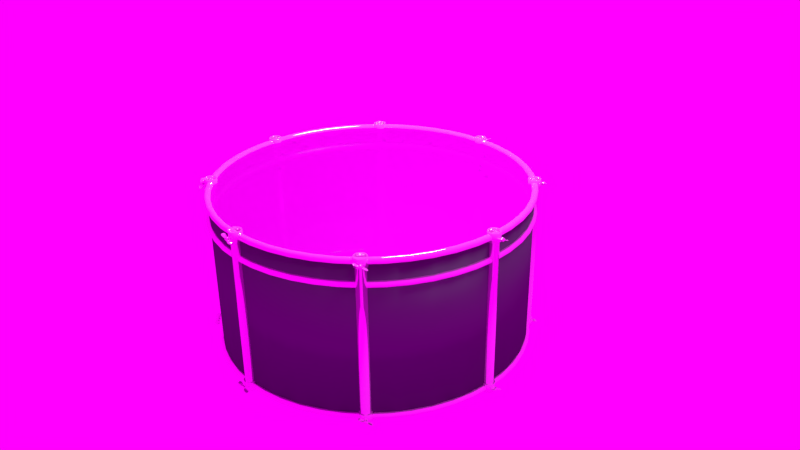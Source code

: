 # Source: drum.blend  (saved by Blender 2.61.0; exported with 4.5.12 LTS)
import bpy
from mathutils import Matrix  # noqa: F401  (used for matrix-valued properties, if any)

bpy.ops.wm.read_factory_settings(use_empty=True)
scene = bpy.context.scene
scene.name = 'Scene'

# ---- collections
col_collection_1 = bpy.data.collections.new('Collection 1'); scene.collection.children.link(col_collection_1)

# ---- images (referenced by path relative to the original .blend; pixels are not part of the script)
import os
ASSET_DIR = os.environ.get("B2B_ASSET_DIR", "")  # directory of the original .blend (textures are referenced by path, not embedded)
HERE = os.path.dirname(os.path.abspath(__file__))  # packed textures are extracted next to this script under _unpacked/

def load_image(name, relpath, width, height, colorspace="sRGB"):
    """Load a texture the original file referenced (path relative to the .blend, or extracted next to this script)."""
    p = next((c for c in (os.path.join(HERE, relpath), os.path.join(ASSET_DIR, relpath)) if relpath and os.path.exists(c)), "")
    if p:
        img = bpy.data.images.load(p, check_existing=True)
        img.name = name
    else:  # same state as the original file: an image datablock whose file is absent (Cycles renders it pink)
        img = bpy.data.images.new(name, width, height)
        img.source = "FILE"
        img.filepath = "//" + (relpath or name)
    img.colorspace_settings.name = colorspace
    return img
img_drum_png = load_image('drum.png', 'drum.png', 1024, 1024, 'sRGB')
img_ch_texture_png = load_image('ch_texture.png', 'ch_texture.png', 1024, 1024, 'sRGB')
img_environment_jpg = load_image('environment.jpg', 'environment.jpg', 1024, 1024, 'sRGB')

# ---- materials (node trees are filled in below, after node groups)
mat_material_001 = bpy.data.materials.new('Material.001')
mat_material_001.alpha_threshold = 0.0
mat_material_001.roughness = 0.5
mat_material_001.line_color = (0.0, 0.0, 0.0, 1.0)
mat_chrome = bpy.data.materials.new('chrome')
mat_chrome.alpha_threshold = 0.0
mat_chrome.roughness = 0.5
mat_chrome.line_color = (0.0, 0.0, 0.0, 1.0)
mat_drum_top = bpy.data.materials.new('drum_top')
mat_drum_top.alpha_threshold = 0.0
mat_drum_top.roughness = 0.5
mat_drum_top.line_color = (0.0, 0.0, 0.0, 1.0)
mat_drum_sleeve = bpy.data.materials.new('drum_sleeve')
mat_drum_sleeve.alpha_threshold = 0.0
mat_drum_sleeve.roughness = 0.5
mat_drum_sleeve.line_color = (0.0, 0.0, 0.0, 1.0)

# ---- material node trees
mat_material_001.use_nodes = True; mat_material_001.node_tree.nodes.clear()
_N = mat_material_001.node_tree.nodes; _L = mat_material_001.node_tree.links
n0 = _N.new('ShaderNodeOutputMaterial'); n0.name = 'Material Output'; n0.location = (300, 300)
n0.width = 120
n1 = _N.new('ShaderNodeEmission'); n1.name = 'Emission'; n1.location = (100, 300)
n1.width = 150
n1.inputs[0].default_value = (0.8, 0.8, 0.8, 1.0)
n1.inputs[1].default_value = 10.04
_L.new(n1.outputs[0], n0.inputs[0])
n0.is_active_output = True
mat_chrome.use_nodes = True; mat_chrome.node_tree.nodes.clear()
_N = mat_chrome.node_tree.nodes; _L = mat_chrome.node_tree.links
n0 = _N.new('ShaderNodeBsdfDiffuse'); n0.name = 'Diffuse BSDF'; n0.location = (90, 425)
n1 = _N.new('ShaderNodeMixShader'); n1.name = 'Mix Shader'; n1.location = (282, 386)
n1.width = 150
n1.inputs[0].default_value = 0.7
n2 = _N.new('ShaderNodeBsdfAnisotropic'); n2.name = 'Glossy BSDF'; n2.location = (111, 270)
n2.distribution = 'GGX'
n2.inputs[1].default_value = 0.0
n3 = _N.new('ShaderNodeRGB'); n3.name = 'RGB'; n3.location = (-127, 422)
n3.outputs[0].default_value = (1.0, 0.9929, 0.9717, 1.0)
n4 = _N.new('ShaderNodeOutputMaterial'); n4.name = 'Material Output'; n4.location = (470, 321)
n4.width = 120
_L.new(n2.outputs[0], n1.inputs[2])
_L.new(n0.outputs[0], n1.inputs[1])
_L.new(n3.outputs[0], n0.inputs[0])
_L.new(n3.outputs[0], n2.inputs[0])
_L.new(n1.outputs[0], n4.inputs[0])
n4.is_active_output = True
mat_drum_top.use_nodes = True; mat_drum_top.node_tree.nodes.clear()
_N = mat_drum_top.node_tree.nodes; _L = mat_drum_top.node_tree.links
n0 = _N.new('ShaderNodeBsdfTransparent'); n0.name = 'Transparent BSDF'; n0.location = (68, 169)
n0.width = 150
n1 = _N.new('ShaderNodeBsdfDiffuse'); n1.name = 'Diffuse BSDF'; n1.location = (65, 322)
n2 = _N.new('ShaderNodeTexImage'); n2.name = 'Image Texture'; n2.location = (-218, 193)
n2.width = 200
n2.image = img_drum_png
n3 = _N.new('ShaderNodeMixShader'); n3.name = 'Mix Shader'; n3.location = (280, 214)
n3.width = 150
n3.inputs[0].default_value = 0.2
n4 = _N.new('ShaderNodeMixShader'); n4.name = 'Mix Shader.001'; n4.location = (499, 182)
n4.width = 150
n4.inputs[0].default_value = 0.41
n5 = _N.new('ShaderNodeBsdfAnisotropic'); n5.name = 'Glossy BSDF'; n5.location = (277, 63)
n5.distribution = 'GGX'
n5.inputs[1].default_value = 0.4472
n6 = _N.new('ShaderNodeOutputMaterial'); n6.name = 'Material Output'; n6.location = (778, 325)
n6.width = 120
n7 = _N.new('ShaderNodeTexImage'); n7.name = 'Image Texture.001'; n7.location = (-63, 17)
n7.width = 200
n7.image = img_ch_texture_png
n8 = _N.new('ShaderNodeTexCoord'); n8.name = 'Texture Coordinate'; n8.location = (-460, 123)
n8.width = 150
_L.new(n2.outputs[0], n1.inputs[0])
_L.new(n8.outputs[2], n2.inputs[0])
_L.new(n0.outputs[0], n3.inputs[2])
_L.new(n1.outputs[0], n3.inputs[1])
_L.new(n8.outputs[2], n7.inputs[0])
_L.new(n3.outputs[0], n4.inputs[1])
_L.new(n5.outputs[0], n4.inputs[2])
_L.new(n4.outputs[0], n6.inputs[0])
_L.new(n7.outputs[0], n5.inputs[0])
n6.is_active_output = True
mat_drum_sleeve.use_nodes = True; mat_drum_sleeve.node_tree.nodes.clear()
_N = mat_drum_sleeve.node_tree.nodes; _L = mat_drum_sleeve.node_tree.links
n0 = _N.new('ShaderNodeMixShader'); n0.name = 'Mix Shader'; n0.location = (196, 245)
n0.width = 150
n0.inputs[0].default_value = 0.3
n1 = _N.new('ShaderNodeBsdfDiffuse'); n1.name = 'Diffuse BSDF'; n1.location = (-47, 277)
n2 = _N.new('ShaderNodeBsdfAnisotropic'); n2.name = 'Glossy BSDF'; n2.location = (-56, 138)
n2.distribution = 'BECKMANN'
n2.inputs[1].default_value = 0.4472
n3 = _N.new('ShaderNodeRGB'); n3.name = 'RGB'; n3.location = (-284, 247)
n3.outputs[0].default_value = (0.1175, 0.117, 0.1473, 1.0)
n4 = _N.new('ShaderNodeOutputMaterial'); n4.name = 'Material Output'; n4.location = (517, 159)
n4.width = 120
_L.new(n1.outputs[0], n0.inputs[1])
_L.new(n2.outputs[0], n0.inputs[2])
_L.new(n3.outputs[0], n1.inputs[0])
_L.new(n3.outputs[0], n2.inputs[0])
_L.new(n0.outputs[0], n4.inputs[0])
n4.is_active_output = True

# ---- world
world_world = bpy.data.worlds.new('World'); scene.world = world_world
world_world.use_nodes = True; world_world.node_tree.nodes.clear()
_N = world_world.node_tree.nodes; _L = world_world.node_tree.links
n0 = _N.new('ShaderNodeOutputWorld'); n0.name = 'World Output'; n0.location = (300, 300)
n0.width = 120
n1 = _N.new('ShaderNodeBackground'); n1.name = 'Background'; n1.location = (10, 300)
n1.width = 150
n2 = _N.new('ShaderNodeTexCoord'); n2.name = 'Texture Coordinate'; n2.location = (-390, 300)
n2.width = 150
n3 = _N.new('ShaderNodeTexEnvironment'); n3.name = 'Environment Texture'; n3.location = (-190, 300)
n3.width = 150
n3.image = img_environment_jpg
_L.new(n1.outputs[0], n0.inputs[0])
_L.new(n3.outputs[0], n1.inputs[0])
_L.new(n2.outputs[3], n3.inputs[0])
n0.is_active_output = True
world_world.color = (0.05088, 0.05088, 0.05088)
world_world.use_sun_shadow = False
world_world.sun_shadow_jitter_overblur = 0.0
world_world.cycles.sampling_method = 'MANUAL'
world_world.cycles.sample_map_resolution = 256

# ---- cameras
cam_camera = bpy.data.cameras.new('Camera')
cam_camera.clip_end = 100.0
cam_camera.lens = 35.0
cam_camera.sensor_width = 32.0
cam_camera.sensor_height = 18.0
cam_camera.ortho_scale = 7.314
cam_camera.dof.focus_distance = 0.0

# ---- lights
light_lamp = bpy.data.lights.new('Lamp', 'POINT')
light_lamp.transmission_factor = 0.0
light_lamp.cutoff_distance = 30.0
light_lamp.energy = 100.0
light_lamp.shadow_buffer_clip_start = 1.001
light_lamp.shadow_soft_size = 1.0
light_lamp.shadow_maximum_resolution = 0.006
light_lamp.use_absolute_resolution = True
light_lamp.cycles.use_multiple_importance_sampling = False

# ---- meshes
me_icosphere = bpy.data.meshes.new('Icosphere')
me_icosphere.from_pydata([(0.0, 0.0, -1.0), (0.7236, -0.5257, -0.4472), (-0.2764, -0.8506, -0.4472), (-0.8944, 0.0, -0.4472), (-0.2764, 0.8506, -0.4472), (0.7236, 0.5257, -0.4472), (0.2764, -0.8506, 0.4472), (-0.7236, -0.5257, 0.4472), (-0.7236, 0.5257, 0.4472), (0.2764, 0.8506, 0.4472), (0.8944, 0.0, 0.4472), (0.0, 0.0, 1.0), (-0.1625, -0.5, -0.8507), (0.4253, -0.309, -0.8507), (0.2629, -0.809, -0.5257), (0.4253, 0.309, -0.8507), (0.8506, 0.0, -0.5257), (-0.5257, 0.0, -0.8507), (-0.6882, -0.5, -0.5257), (-0.1625, 0.5, -0.8507), (-0.6882, 0.5, -0.5257), (0.2629, 0.809, -0.5257), (0.9511, 0.309, 0.0), (0.9511, -0.309, 0.0), (0.5878, -0.809, 0.0), (0.0, -1.0, 0.0), (-0.5878, -0.809, 0.0), (-0.9511, -0.309, 0.0), (-0.9511, 0.309, 0.0), (-0.5878, 0.809, 0.0), (0.0, 1.0, 0.0), (0.5878, 0.809, 0.0), (0.6882, -0.5, 0.5257), (-0.2629, -0.809, 0.5257), (-0.8506, 0.0, 0.5257), (-0.2629, 0.809, 0.5257), (0.6882, 0.5, 0.5257), (0.5257, 0.0, 0.8507), (0.1625, -0.5, 0.8507), (-0.4253, -0.309, 0.8507), (-0.4253, 0.309, 0.8507), (0.1625, 0.5, 0.8507)], [], [(14, 2, 12), (12, 13, 14), (1, 14, 13), (12, 0, 13), (16, 1, 13), (13, 15, 16), (5, 16, 15), (13, 0, 15), (18, 3, 17), (17, 12, 18), (2, 18, 12), (17, 0, 12), (20, 4, 19), (19, 17, 20), (3, 20, 17), (19, 0, 17), (21, 5, 15), (15, 19, 21), (4, 21, 19), (15, 0, 19), (23, 1, 16), (16, 22, 23), (10, 23, 22), (22, 16, 5), (25, 2, 14), (14, 24, 25), (6, 25, 24), (24, 14, 1), (27, 3, 18), (18, 26, 27), (7, 27, 26), (26, 18, 2), (29, 4, 20), (20, 28, 29), (8, 29, 28), (28, 20, 3), (31, 5, 21), (21, 30, 31), (9, 31, 30), (30, 21, 4), (32, 6, 24), (24, 23, 32), (10, 32, 23), (23, 24, 1), (33, 7, 26), (26, 25, 33), (6, 33, 25), (25, 26, 2), (34, 8, 28), (28, 27, 34), (7, 34, 27), (27, 28, 3), (35, 9, 30), (30, 29, 35), (8, 35, 29), (29, 30, 4), (36, 10, 22), (22, 31, 36), (9, 36, 31), (31, 22, 5), (38, 6, 32), (32, 37, 38), (11, 38, 37), (37, 32, 10), (39, 7, 33), (33, 38, 39), (11, 39, 38), (38, 33, 6), (40, 8, 34), (34, 39, 40), (11, 40, 39), (39, 34, 7), (41, 9, 35), (35, 40, 41), (11, 41, 40), (40, 35, 8), (37, 10, 36), (36, 41, 37), (11, 37, 41), (41, 36, 9)])
me_icosphere.materials.append(mat_material_001)
me_icosphere.use_remesh_preserve_volume = False
me_icosphere.use_remesh_preserve_attributes = False
me_icosphere.use_mirror_vertex_groups = False
me_icosphere.update()
me_cylinder_005 = bpy.data.meshes.new('Cylinder.005')
me_cylinder_005.from_pydata([(0.01528, -2.087, 1.005), (0.0153, -2.135, 1.005), (0.01932, -2.089, 1.001), (0.01935, -2.136, 1.001), (0.02173, -2.089, 0.9956), (0.02176, -2.136, 0.9956), (0.02221, -2.09, 0.9899), (0.02224, -2.136, 0.9899), (0.02083, -2.09, 0.9843), (0.0209, -2.137, 0.9843), (0.0174, -2.09, 0.9797), (0.01742, -2.136, 0.9797), (0.01269, -2.089, 0.9764), (0.0127, -2.136, 0.9764), (0.007142, -2.089, 0.975), (0.007145, -2.136, 0.9749), (0.001432, -2.087, 0.9755), (0.001423, -2.135, 0.9755), (-0.003756, -2.087, 0.9779), (-0.003775, -2.135, 0.9779), (-0.007796, -2.089, 0.982), (-0.007822, -2.136, 0.982), (-0.0102, -2.089, 0.9872), (-0.01023, -2.136, 0.9872), (-0.01068, -2.09, 0.9929), (-0.01071, -2.136, 0.9929), (-0.009302, -2.09, 0.9985), (-0.009374, -2.137, 0.9985), (-0.005867, -2.09, 1.003), (-0.00589, -2.136, 1.003), (-0.001158, -2.089, 1.006), (-0.001172, -2.136, 1.006), (0.004386, -2.089, 1.008), (0.004384, -2.136, 1.008), (0.0101, -2.087, 1.007), (0.01011, -2.135, 1.007), (0.01979, -2.113, 1.011), (0.02574, -2.114, 1.005), (0.02928, -2.115, 0.9976), (0.03014, -2.116, 0.9892), (0.02299, -2.116, 0.974), (0.01596, -2.115, 0.9693), (0.007793, -2.114, 0.9672), (-0.0006169, -2.113, 0.968), (-0.008258, -2.113, 0.9716), (-0.01421, -2.114, 0.9775), (-0.01775, -2.115, 0.9852), (-0.01861, -2.116, 0.9936), (-0.01147, -2.116, 1.009), (-0.004431, -2.115, 1.013), (0.003735, -2.114, 1.016), (0.01215, -2.113, 1.015), (-0.02689, -2.117, 1.002), (-0.02498, -2.142, 1.006), (-0.02325, -2.117, 1.01), (-0.02498, -2.09, 1.006), (0.03842, -2.117, 0.9808), (0.0365, -2.142, 0.9769), (0.03478, -2.117, 0.973), (0.0365, -2.09, 0.9769), (0.06893, -2.117, 0.9663), (0.06717, -2.146, 0.9625), (0.06541, -2.117, 0.9588), (0.06717, -2.086, 0.9625), (0.08868, -2.116, 0.9524), (-0.0574, -2.117, 1.017), (-0.05564, -2.146, 1.02), (-0.05388, -2.117, 1.024), (-0.05564, -2.086, 1.02), (-0.07715, -2.116, 1.03), (0.01217, -2.087, 1.005), (0.01857, -2.096, 1.01), (0.01644, -2.088, 1.002), (0.01179, -2.135, 1.004), (0.01857, -2.129, 1.01), (0.01581, -2.135, 1.001), (0.024, -2.098, 1.004), (0.01942, -2.089, 0.9977), (0.024, -2.13, 1.004), (0.01861, -2.136, 0.9974), (0.02723, -2.099, 0.9971), (0.02076, -2.09, 0.9927), (0.02723, -2.13, 0.9971), (0.01986, -2.136, 0.9926), (0.02802, -2.1, 0.9893), (0.02043, -2.09, 0.9874), (0.02802, -2.131, 0.9893), (0.01956, -2.136, 0.9877), (0.02819, -2.093, 0.9809), (0.01819, -2.09, 0.9827), (0.02819, -2.138, 0.9809), (0.01746, -2.136, 0.9832), (0.02154, -2.1, 0.9756), (0.01435, -2.09, 0.9791), (0.02154, -2.131, 0.9756), (0.01384, -2.136, 0.9798), (0.01507, -2.099, 0.9713), (0.009604, -2.089, 0.9769), (0.01507, -2.13, 0.9713), (0.009375, -2.136, 0.9777), (0.007617, -2.098, 0.9693), (0.004397, -2.088, 0.9764), (0.007617, -2.13, 0.9693), (0.004479, -2.135, 0.9773), (-6.274e-05, -2.096, 0.97), (-0.0006442, -2.087, 0.9778), (-6.273e-05, -2.129, 0.97), (-0.0002626, -2.135, 0.9786), (-0.00704, -2.096, 0.9733), (-0.004913, -2.088, 0.9808), (-0.00704, -2.129, 0.9733), (-0.004277, -2.135, 0.9815), (-0.01247, -2.098, 0.9788), (-0.007893, -2.089, 0.9851), (-0.01247, -2.13, 0.9788), (-0.00708, -2.136, 0.9855), (-0.01571, -2.099, 0.9858), (-0.009227, -2.09, 0.9902), (-0.01571, -2.13, 0.9858), (-0.008334, -2.136, 0.9902), (-0.0165, -2.1, 0.9935), (-0.008898, -2.09, 0.9954), (-0.0165, -2.131, 0.9935), (-0.008034, -2.136, 0.9952), (-0.01666, -2.093, 1.002), (-0.006663, -2.09, 1.0), (-0.01666, -2.138, 1.002), (-0.005931, -2.136, 0.9997), (-0.01002, -2.1, 1.007), (-0.002819, -2.09, 1.004), (-0.01002, -2.131, 1.007), (-0.002308, -2.136, 1.003), (-0.003545, -2.099, 1.012), (0.001925, -2.089, 1.006), (-0.003545, -2.13, 1.012), (0.002153, -2.136, 1.005), (0.003911, -2.098, 1.014), (0.007131, -2.088, 1.006), (0.003911, -2.13, 1.014), (0.00705, -2.135, 1.006), (0.01159, -2.096, 1.013), (0.01159, -2.129, 1.013), (0.02298, -2.113, 1.009), (0.0161, -2.112, 1.013), (0.02778, -2.114, 1.002), (0.02993, -2.115, 0.9934), (0.03198, -2.116, 0.985), (0.02745, -2.116, 0.9753), (0.0196, -2.115, 0.9715), (0.01195, -2.114, 0.968), (0.00356, -2.113, 0.9673), (-0.004568, -2.112, 0.9695), (-0.01145, -2.113, 0.9743), (-0.01626, -2.114, 0.9813), (-0.01841, -2.115, 0.9894), (-0.02045, -2.116, 0.9979), (-0.01592, -2.116, 1.008), (-0.008074, -2.115, 1.011), (-0.0004263, -2.114, 1.015), (0.007968, -2.113, 1.016), (-0.02629, -2.135, 1.003), (-0.03885, -2.117, 1.008), (-0.02629, -2.097, 1.003), (-0.02359, -2.135, 1.009), (-0.03706, -2.145, 1.012), (-0.02359, -2.097, 1.009), (-0.03527, -2.117, 1.015), (-0.03706, -2.087, 1.012), (0.03782, -2.135, 0.9798), (0.05038, -2.117, 0.9751), (0.03782, -2.097, 0.9798), (0.03512, -2.135, 0.9741), (0.04859, -2.145, 0.9713), (0.03512, -2.097, 0.9741), (0.0468, -2.117, 0.9675), (0.04859, -2.087, 0.9713), (0.0682, -2.138, 0.9654), (0.08442, -2.116, 0.9577), (0.0682, -2.094, 0.9654), (0.06558, -2.138, 0.9599), (0.08313, -2.138, 0.955), (0.06558, -2.094, 0.9599), (0.08185, -2.116, 0.9523), (0.08313, -2.094, 0.955), (-0.05667, -2.138, 1.017), (-0.07289, -2.116, 1.025), (-0.05667, -2.094, 1.017), (-0.05406, -2.138, 1.023), (-0.07161, -2.138, 1.028), (-0.05406, -2.094, 1.023), (-0.07032, -2.116, 1.031), (-0.07161, -2.094, 1.028), (0.01503, -2.096, 1.011), (0.0212, -2.097, 1.007), (0.02551, -2.098, 1.001), (0.02744, -2.099, 0.9932), (0.02933, -2.097, 0.9847), (0.02596, -2.097, 0.9775), (0.01817, -2.099, 0.9736), (0.01132, -2.098, 0.9704), (0.003788, -2.097, 0.9698), (-0.003501, -2.096, 0.9717), (-0.009673, -2.097, 0.9761), (-0.01398, -2.098, 0.9823), (-0.01591, -2.099, 0.9896), (-0.0178, -2.097, 0.9981), (-0.01443, -2.097, 1.005), (-0.006645, -2.099, 1.009), (0.0002127, -2.098, 1.012), (0.00774, -2.097, 1.013), (0.01503, -2.129, 1.011), (0.0212, -2.129, 1.007), (0.02551, -2.13, 1.001), (0.02744, -2.131, 0.9932), (0.02933, -2.134, 0.9847), (0.02596, -2.134, 0.9775), (0.01817, -2.131, 0.9736), (0.01132, -2.13, 0.9704), (0.003788, -2.129, 0.9698), (-0.003501, -2.129, 0.9717), (-0.009673, -2.129, 0.9761), (-0.01398, -2.13, 0.9823), (-0.01591, -2.131, 0.9896), (-0.0178, -2.134, 0.9981), (-0.01443, -2.134, 1.005), (-0.006645, -2.131, 1.009), (0.0002127, -2.13, 1.012), (0.00774, -2.129, 1.013), (0.005764, -2.136, 0.9914), (-0.03839, -2.095, 1.009), (-0.03839, -2.138, 1.009), (-0.03573, -2.138, 1.014), (-0.03573, -2.095, 1.014), (0.04992, -2.095, 0.9741), (0.04992, -2.138, 0.9741), (0.04726, -2.138, 0.9684), (0.04726, -2.095, 0.9684), (0.08065, -2.099, 0.9588), (0.08065, -2.133, 0.9588), (0.07865, -2.133, 0.9545), (0.07865, -2.099, 0.9545), (-0.06912, -2.099, 1.024), (-0.06912, -2.133, 1.024), (-0.06712, -2.133, 1.028), (-0.06712, -2.099, 1.028), (0.009971, -2.048, 1.007), (0.007006, -2.047, 1.005), (0.01159, -2.047, 1.004), (0.004426, -2.049, 1.007), (0.002276, -2.048, 1.005), (-0.0009565, -2.049, 1.006), (-0.002032, -2.048, 1.003), (-0.005529, -2.05, 1.003), (-0.005401, -2.049, 0.9993), (-0.008739, -2.05, 0.9983), (-0.007422, -2.049, 0.995), (-0.0102, -2.05, 0.9929), (-0.007854, -2.048, 0.9903), (-0.009735, -2.049, 0.9873), (-0.006642, -2.048, 0.9857), (-0.007401, -2.049, 0.9823), (-0.003935, -2.047, 0.9818), (-0.003479, -2.048, 0.9783), (-5.711e-05, -2.047, 0.9791), (0.001558, -2.048, 0.976), (0.004523, -2.047, 0.9778), (0.007102, -2.049, 0.9754), (0.009252, -2.048, 0.9782), (0.01248, -2.049, 0.9769), (0.01356, -2.048, 0.9802), (0.01706, -2.05, 0.98), (0.01693, -2.049, 0.9835), (0.02027, -2.05, 0.9846), (0.01895, -2.049, 0.9878), (0.02173, -2.05, 0.99), (0.01938, -2.048, 0.9926), (0.02126, -2.049, 0.9955), (0.01817, -2.048, 0.9972), (0.01893, -2.049, 1.001), (0.01546, -2.047, 1.001), (0.01501, -2.048, 1.005), (0.005764, -2.044, 0.9914), (0.005764, -2.044, -0.9955), (0.01501, -2.048, -0.9825), (0.01546, -2.047, -0.9859), (0.01893, -2.049, -0.9864), (0.01817, -2.048, -0.9898), (0.02126, -2.049, -0.9915), (0.01938, -2.048, -0.9944), (0.02173, -2.05, -0.997), (0.01895, -2.049, -0.9991), (0.02027, -2.05, -1.002), (0.01693, -2.049, -1.003), (0.01706, -2.05, -1.007), (0.01356, -2.048, -1.007), (0.01248, -2.049, -1.01), (0.009252, -2.048, -1.009), (0.007102, -2.049, -1.012), (0.004523, -2.047, -1.009), (0.001558, -2.048, -1.011), (-5.711e-05, -2.047, -1.008), (-0.003479, -2.048, -1.009), (-0.003935, -2.047, -1.005), (-0.007401, -2.049, -1.005), (-0.006642, -2.048, -1.001), (-0.009735, -2.049, -0.9996), (-0.007854, -2.048, -0.9967), (-0.0102, -2.05, -0.9941), (-0.007422, -2.049, -0.992), (-0.008739, -2.05, -0.9887), (-0.005401, -2.049, -0.9877), (-0.005529, -2.05, -0.9842), (-0.002032, -2.048, -0.9843), (-0.0009565, -2.049, -0.981), (0.002276, -2.048, -0.9823), (0.004426, -2.049, -0.9796), (0.01159, -2.047, -0.9832), (0.007006, -2.047, -0.9819), (0.009971, -2.048, -0.9801), (-0.06712, -2.099, -0.9586), (-0.06712, -2.133, -0.9586), (-0.06912, -2.133, -0.9629), (-0.06912, -2.099, -0.9629), (0.07865, -2.099, -1.032), (0.07865, -2.133, -1.032), (0.08065, -2.133, -1.028), (0.08065, -2.099, -1.028), (0.04726, -2.095, -1.019), (0.04726, -2.138, -1.019), (0.04992, -2.138, -1.013), (0.04992, -2.095, -1.013), (-0.03573, -2.095, -0.9726), (-0.03573, -2.138, -0.9726), (-0.03839, -2.138, -0.9782), (-0.03839, -2.095, -0.9782), (0.005764, -2.136, -0.9955), (0.00774, -2.129, -0.9739), (0.0002127, -2.13, -0.9745), (-0.006645, -2.131, -0.9777), (-0.01443, -2.134, -0.9817), (-0.0178, -2.134, -0.9888), (-0.01591, -2.131, -0.9974), (-0.01398, -2.13, -1.005), (-0.009673, -2.129, -1.011), (-0.003501, -2.129, -1.015), (0.003788, -2.129, -1.017), (0.01132, -2.13, -1.017), (0.01817, -2.131, -1.013), (0.02596, -2.134, -1.009), (0.02933, -2.134, -1.002), (0.02744, -2.131, -0.9937), (0.02551, -2.13, -0.9864), (0.0212, -2.129, -0.9802), (0.01503, -2.129, -0.9759), (0.00774, -2.097, -0.9739), (0.0002127, -2.098, -0.9745), (-0.006645, -2.099, -0.9777), (-0.01443, -2.097, -0.9817), (-0.0178, -2.097, -0.9888), (-0.01591, -2.099, -0.9974), (-0.01398, -2.098, -1.005), (-0.009673, -2.097, -1.011), (-0.003501, -2.096, -1.015), (0.003788, -2.097, -1.017), (0.01132, -2.098, -1.017), (0.01817, -2.099, -1.013), (0.02596, -2.097, -1.009), (0.02933, -2.097, -1.002), (0.02744, -2.099, -0.9937), (0.02551, -2.098, -0.9864), (0.0212, -2.097, -0.9802), (0.01503, -2.096, -0.9759), (-0.07161, -2.094, -0.9591), (-0.07032, -2.116, -0.9564), (-0.05406, -2.094, -0.964), (-0.07161, -2.138, -0.9591), (-0.05406, -2.138, -0.964), (-0.05667, -2.094, -0.9695), (-0.07289, -2.116, -0.9618), (-0.05667, -2.138, -0.9695), (0.08313, -2.094, -1.032), (0.08185, -2.116, -1.035), (0.06558, -2.094, -1.027), (0.08313, -2.138, -1.032), (0.06558, -2.138, -1.027), (0.0682, -2.094, -1.022), (0.08442, -2.116, -1.029), (0.0682, -2.138, -1.022), (0.04859, -2.087, -1.016), (0.0468, -2.117, -1.02), (0.03512, -2.097, -1.013), (0.04859, -2.145, -1.016), (0.03512, -2.135, -1.013), (0.03782, -2.097, -1.007), (0.05038, -2.117, -1.012), (0.03782, -2.135, -1.007), (-0.03706, -2.087, -0.9754), (-0.03527, -2.117, -0.9716), (-0.02359, -2.097, -0.9782), (-0.03706, -2.145, -0.9754), (-0.02359, -2.135, -0.9782), (-0.02629, -2.097, -0.984), (-0.03885, -2.117, -0.9792), (-0.02629, -2.135, -0.984), (0.007968, -2.113, -0.9714), (-0.0004263, -2.114, -0.9721), (-0.008074, -2.115, -0.9756), (-0.01592, -2.116, -0.9795), (-0.02045, -2.116, -0.9891), (-0.01841, -2.115, -0.9976), (-0.01626, -2.114, -1.006), (-0.01145, -2.113, -1.013), (-0.004568, -2.112, -1.017), (0.00356, -2.113, -1.02), (0.01195, -2.114, -1.019), (0.0196, -2.115, -1.015), (0.02745, -2.116, -1.012), (0.03198, -2.116, -1.002), (0.02993, -2.115, -0.9935), (0.02778, -2.114, -0.9854), (0.0161, -2.112, -0.9736), (0.02298, -2.113, -0.9785), (0.01159, -2.129, -0.9741), (0.01159, -2.096, -0.9741), (0.00705, -2.135, -0.9815), (0.003911, -2.13, -0.9734), (0.007131, -2.088, -0.9806), (0.003911, -2.098, -0.9734), (0.002153, -2.136, -0.9819), (-0.003545, -2.13, -0.9754), (0.001925, -2.089, -0.981), (-0.003545, -2.099, -0.9754), (-0.002308, -2.136, -0.9839), (-0.01002, -2.131, -0.9797), (-0.002819, -2.09, -0.9832), (-0.01002, -2.1, -0.9797), (-0.005931, -2.136, -0.9873), (-0.01666, -2.138, -0.985), (-0.006663, -2.09, -0.9868), (-0.01666, -2.093, -0.985), (-0.008034, -2.136, -0.9918), (-0.0165, -2.131, -0.9935), (-0.008898, -2.09, -0.9915), (-0.0165, -2.1, -0.9935), (-0.008334, -2.136, -0.9967), (-0.01571, -2.13, -1.001), (-0.009227, -2.09, -0.9968), (-0.01571, -2.099, -1.001), (-0.00708, -2.136, -1.001), (-0.01247, -2.13, -1.008), (-0.007893, -2.089, -1.002), (-0.01247, -2.098, -1.008), (-0.004277, -2.135, -1.006), (-0.00704, -2.129, -1.014), (-0.004913, -2.088, -1.006), (-0.00704, -2.096, -1.014), (-0.0002626, -2.135, -1.008), (-6.273e-05, -2.129, -1.017), (-0.0006442, -2.087, -1.009), (-6.274e-05, -2.096, -1.017), (0.004479, -2.135, -1.01), (0.007617, -2.13, -1.018), (0.004397, -2.088, -1.011), (0.007617, -2.098, -1.018), (0.009375, -2.136, -1.009), (0.01507, -2.13, -1.016), (0.009604, -2.089, -1.01), (0.01507, -2.099, -1.016), (0.01384, -2.136, -1.007), (0.02154, -2.131, -1.011), (0.01435, -2.09, -1.008), (0.02154, -2.1, -1.011), (0.01746, -2.136, -1.004), (0.02819, -2.138, -1.006), (0.01819, -2.09, -1.004), (0.02819, -2.093, -1.006), (0.01956, -2.136, -0.9993), (0.02802, -2.131, -0.9976), (0.02043, -2.09, -0.9996), (0.02802, -2.1, -0.9976), (0.01986, -2.136, -0.9944), (0.02723, -2.13, -0.9899), (0.02076, -2.09, -0.9943), (0.02723, -2.099, -0.9899), (0.01861, -2.136, -0.9896), (0.024, -2.13, -0.9829), (0.01942, -2.089, -0.9892), (0.024, -2.098, -0.9829), (0.01581, -2.135, -0.9856), (0.01857, -2.129, -0.9774), (0.01179, -2.135, -0.9827), (0.01644, -2.088, -0.985), (0.01857, -2.096, -0.9774), (0.01217, -2.087, -0.9819), (-0.07715, -2.116, -0.9565), (-0.05564, -2.086, -0.9666), (-0.05388, -2.117, -0.9629), (-0.05564, -2.146, -0.9666), (-0.0574, -2.117, -0.9704), (0.08868, -2.116, -1.035), (0.06717, -2.086, -1.024), (0.06541, -2.117, -1.028), (0.06717, -2.146, -1.024), (0.06893, -2.117, -1.021), (0.0365, -2.09, -1.01), (0.03478, -2.117, -1.014), (0.0365, -2.142, -1.01), (0.03842, -2.117, -1.006), (-0.02498, -2.09, -0.9811), (-0.02325, -2.117, -0.9772), (-0.02498, -2.142, -0.9811), (-0.02689, -2.117, -0.9849), (0.01215, -2.113, -0.9721), (0.003735, -2.114, -0.9713), (-0.004431, -2.115, -0.9735), (-0.01147, -2.116, -0.9782), (-0.01861, -2.116, -0.9933), (-0.01775, -2.115, -1.002), (-0.01421, -2.114, -1.009), (-0.008258, -2.113, -1.015), (-0.0006169, -2.113, -1.019), (0.007793, -2.114, -1.02), (0.01596, -2.115, -1.018), (0.02299, -2.116, -1.013), (0.03014, -2.116, -0.9978), (0.02928, -2.115, -0.9893), (0.02574, -2.114, -0.9817), (0.01979, -2.113, -0.9757), (0.01011, -2.135, -0.9796), (0.0101, -2.087, -0.9796), (0.004384, -2.136, -0.9791), (0.004386, -2.089, -0.9791), (-0.001172, -2.136, -0.9805), (-0.001158, -2.089, -0.9806), (-0.00589, -2.136, -0.9838), (-0.005867, -2.09, -0.9838), (-0.009374, -2.137, -0.9884), (-0.009302, -2.09, -0.9885), (-0.01071, -2.136, -0.994), (-0.01068, -2.09, -0.994), (-0.01023, -2.136, -0.9998), (-0.0102, -2.089, -0.9998), (-0.007822, -2.136, -1.005), (-0.007796, -2.089, -1.005), (-0.003775, -2.135, -1.009), (-0.003756, -2.087, -1.009), (0.001423, -2.135, -1.012), (0.001432, -2.087, -1.011), (0.007145, -2.136, -1.012), (0.007142, -2.089, -1.012), (0.0127, -2.136, -1.011), (0.01269, -2.089, -1.011), (0.01742, -2.136, -1.007), (0.0174, -2.09, -1.007), (0.0209, -2.137, -1.003), (0.02083, -2.09, -1.003), (0.02224, -2.136, -0.9971), (0.02221, -2.09, -0.997), (0.02176, -2.136, -0.9913), (0.02173, -2.089, -0.9913), (0.01935, -2.136, -0.9861), (0.01932, -2.089, -0.9861), (0.0153, -2.135, -0.982), (0.01528, -2.087, -0.9821)], [], [(0, 70, 192, 71), (0, 71, 193, 72), (1, 73, 228, 75), (1, 75, 211, 74), (1, 74, 210, 73), (2, 72, 193, 76), (2, 76, 194, 77), (3, 75, 228, 79), (3, 79, 212, 78), (3, 78, 211, 75), (4, 77, 194, 80), (4, 80, 195, 81), (5, 79, 228, 83), (5, 83, 213, 82), (5, 82, 212, 79), (6, 81, 195, 84), (6, 84, 196, 85), (7, 83, 228, 87), (7, 87, 214, 86), (7, 86, 213, 83), (8, 85, 196, 88), (8, 88, 197, 89), (9, 87, 228, 91), (9, 91, 215, 90), (9, 90, 214, 87), (10, 89, 197, 92), (10, 92, 198, 93), (11, 91, 228, 95), (11, 95, 216, 94), (11, 94, 215, 91), (12, 93, 198, 96), (12, 96, 199, 97), (13, 95, 228, 99), (13, 99, 217, 98), (13, 98, 216, 95), (14, 97, 199, 100), (14, 100, 200, 101), (15, 99, 228, 103), (15, 103, 218, 102), (15, 102, 217, 99), (16, 101, 200, 104), (16, 104, 201, 105), (17, 103, 228, 107), (17, 107, 219, 106), (17, 106, 218, 103), (18, 105, 201, 108), (18, 108, 202, 109), (19, 107, 228, 111), (19, 111, 220, 110), (19, 110, 219, 107), (20, 109, 202, 112), (20, 112, 203, 113), (21, 111, 228, 115), (21, 115, 221, 114), (21, 114, 220, 111), (22, 113, 203, 116), (22, 116, 204, 117), (23, 115, 228, 119), (23, 119, 222, 118), (23, 118, 221, 115), (24, 117, 204, 120), (24, 120, 205, 121), (25, 119, 228, 123), (25, 123, 223, 122), (25, 122, 222, 119), (26, 121, 205, 124), (26, 124, 206, 125), (27, 123, 228, 127), (27, 127, 224, 126), (27, 126, 223, 123), (28, 125, 206, 128), (28, 128, 207, 129), (29, 127, 228, 131), (29, 131, 225, 130), (29, 130, 224, 127), (30, 129, 207, 132), (30, 132, 208, 133), (31, 131, 228, 135), (31, 135, 226, 134), (31, 134, 225, 131), (32, 133, 208, 136), (32, 136, 209, 137), (33, 135, 228, 139), (33, 139, 227, 138), (33, 138, 226, 135), (34, 137, 209, 140), (34, 140, 192, 70), (35, 139, 228, 73), (35, 73, 210, 141), (35, 141, 227, 139), (36, 71, 192, 143), (36, 143, 210, 74), (36, 74, 211, 142), (36, 142, 193, 71), (37, 76, 193, 142), (37, 142, 211, 78), (37, 78, 212, 144), (37, 144, 194, 76), (38, 80, 194, 144), (38, 144, 212, 82), (38, 82, 213, 145), (38, 145, 195, 80), (39, 84, 195, 145), (39, 145, 213, 86), (39, 86, 214, 146), (39, 146, 196, 84), (40, 92, 197, 147), (40, 147, 215, 94), (40, 94, 216, 148), (40, 148, 198, 92), (41, 96, 198, 148), (41, 148, 216, 98), (41, 98, 217, 149), (41, 149, 199, 96), (42, 100, 199, 149), (42, 149, 217, 102), (42, 102, 218, 150), (42, 150, 200, 100), (43, 104, 200, 150), (43, 150, 218, 106), (43, 106, 219, 151), (43, 151, 201, 104), (44, 108, 201, 151), (44, 151, 219, 110), (44, 110, 220, 152), (44, 152, 202, 108), (45, 112, 202, 152), (45, 152, 220, 114), (45, 114, 221, 153), (45, 153, 203, 112), (46, 116, 203, 153), (46, 153, 221, 118), (46, 118, 222, 154), (46, 154, 204, 116), (47, 120, 204, 154), (47, 154, 222, 122), (47, 122, 223, 155), (47, 155, 205, 120), (48, 128, 206, 156), (48, 156, 224, 130), (48, 130, 225, 157), (48, 157, 207, 128), (49, 132, 207, 157), (49, 157, 225, 134), (49, 134, 226, 158), (49, 158, 208, 132), (50, 136, 208, 158), (50, 158, 226, 138), (50, 138, 227, 159), (50, 159, 209, 136), (51, 141, 210, 143), (51, 143, 192, 140), (51, 140, 209, 159), (51, 159, 227, 141), (52, 155, 223, 160), (52, 160, 230, 161), (52, 161, 229, 162), (52, 162, 205, 155), (53, 126, 224, 163), (53, 163, 231, 164), (53, 164, 230, 160), (53, 160, 223, 126), (54, 156, 206, 165), (54, 165, 232, 166), (54, 166, 231, 163), (54, 163, 224, 156), (55, 124, 205, 162), (55, 162, 229, 167), (55, 167, 232, 165), (55, 165, 206, 124), (56, 146, 214, 168), (56, 168, 234, 169), (56, 169, 233, 170), (56, 170, 196, 146), (57, 90, 215, 171), (57, 171, 235, 172), (57, 172, 234, 168), (57, 168, 214, 90), (58, 147, 197, 173), (58, 173, 236, 174), (58, 174, 235, 171), (58, 171, 215, 147), (59, 88, 196, 170), (59, 170, 233, 175), (59, 175, 236, 173), (59, 173, 197, 88), (60, 169, 234, 176), (60, 176, 238, 177), (60, 177, 237, 178), (60, 178, 233, 169), (61, 172, 235, 179), (61, 179, 239, 180), (61, 180, 238, 176), (61, 176, 234, 172), (62, 174, 236, 181), (62, 181, 240, 182), (62, 182, 239, 179), (62, 179, 235, 174), (63, 175, 233, 178), (63, 178, 237, 183), (63, 183, 240, 181), (63, 181, 236, 175), (64, 183, 237, 177), (64, 177, 238, 180), (64, 180, 239, 182), (64, 182, 240, 183), (65, 161, 230, 184), (65, 184, 242, 185), (65, 185, 241, 186), (65, 186, 229, 161), (66, 164, 231, 187), (66, 187, 243, 188), (66, 188, 242, 184), (66, 184, 230, 164), (67, 166, 232, 189), (67, 189, 244, 190), (67, 190, 243, 187), (67, 187, 231, 166), (68, 167, 229, 186), (68, 186, 241, 191), (68, 191, 244, 189), (68, 189, 232, 167), (69, 191, 241, 185), (69, 185, 242, 188), (69, 188, 243, 190), (69, 190, 244, 191), (137, 34, 245, 246), (34, 70, 247, 245), (32, 137, 246, 248), (133, 32, 248, 249), (30, 133, 249, 250), (129, 30, 250, 251), (28, 129, 251, 252), (125, 28, 252, 253), (26, 125, 253, 254), (121, 26, 254, 255), (24, 121, 255, 256), (117, 24, 256, 257), (22, 117, 257, 258), (113, 22, 258, 259), (20, 113, 259, 260), (109, 20, 260, 261), (18, 109, 261, 262), (105, 18, 262, 263), (16, 105, 263, 264), (101, 16, 264, 265), (14, 101, 265, 266), (97, 14, 266, 267), (12, 97, 267, 268), (93, 12, 268, 269), (10, 93, 269, 270), (89, 10, 270, 271), (8, 89, 271, 272), (85, 8, 272, 273), (6, 85, 273, 274), (81, 6, 274, 275), (4, 81, 275, 276), (77, 4, 276, 277), (2, 77, 277, 278), (72, 2, 278, 279), (0, 72, 279, 280), (70, 0, 280, 247), (245, 247, 281, 246), (248, 246, 281, 249), (250, 249, 281, 251), (252, 251, 281, 253), (254, 253, 281, 255), (256, 255, 281, 257), (258, 257, 281, 259), (260, 259, 281, 261), (262, 261, 281, 263), (264, 263, 281, 265), (266, 265, 281, 267), (268, 267, 281, 269), (270, 269, 281, 271), (272, 271, 281, 273), (274, 273, 281, 275), (276, 275, 281, 277), (278, 277, 281, 279), (280, 279, 281, 247), (283, 284, 282, 316), (285, 286, 282, 284), (287, 288, 282, 286), (289, 290, 282, 288), (291, 292, 282, 290), (293, 294, 282, 292), (295, 296, 282, 294), (297, 298, 282, 296), (299, 300, 282, 298), (301, 302, 282, 300), (303, 304, 282, 302), (305, 306, 282, 304), (307, 308, 282, 306), (309, 310, 282, 308), (311, 312, 282, 310), (313, 314, 282, 312), (315, 317, 282, 314), (318, 316, 282, 317), (493, 563, 283, 316), (563, 491, 284, 283), (491, 561, 285, 284), (561, 486, 286, 285), (486, 559, 287, 286), (559, 482, 288, 287), (482, 557, 289, 288), (557, 478, 290, 289), (478, 555, 291, 290), (555, 474, 292, 291), (474, 553, 293, 292), (553, 470, 294, 293), (470, 551, 295, 294), (551, 466, 296, 295), (466, 549, 297, 296), (549, 462, 298, 297), (462, 547, 299, 298), (547, 458, 300, 299), (458, 545, 301, 300), (545, 454, 302, 301), (454, 543, 303, 302), (543, 450, 304, 303), (450, 541, 305, 304), (541, 446, 306, 305), (446, 539, 307, 306), (539, 442, 308, 307), (442, 537, 309, 308), (537, 438, 310, 309), (438, 535, 311, 310), (535, 434, 312, 311), (434, 533, 313, 312), (533, 430, 314, 313), (430, 531, 315, 314), (531, 426, 317, 315), (529, 493, 316, 318), (426, 529, 318, 317), (494, 373, 319, 372), (494, 375, 320, 373), (494, 378, 321, 375), (494, 372, 322, 378), (495, 374, 331, 396), (495, 372, 319, 374), (495, 377, 322, 372), (495, 396, 334, 377), (496, 376, 332, 397), (496, 373, 320, 376), (496, 374, 319, 373), (496, 397, 331, 374), (497, 379, 333, 399), (497, 375, 321, 379), (497, 376, 320, 375), (497, 399, 332, 376), (498, 377, 334, 402), (498, 378, 322, 377), (498, 379, 321, 378), (498, 402, 333, 379), (499, 381, 323, 380), (499, 383, 324, 381), (499, 386, 325, 383), (499, 380, 326, 386), (500, 382, 327, 388), (500, 380, 323, 382), (500, 385, 326, 380), (500, 388, 330, 385), (501, 384, 328, 389), (501, 381, 324, 384), (501, 382, 323, 381), (501, 389, 327, 382), (502, 387, 329, 391), (502, 383, 325, 387), (502, 384, 324, 383), (502, 391, 328, 384), (503, 385, 330, 394), (503, 386, 326, 385), (503, 387, 325, 386), (503, 394, 329, 387), (504, 390, 366, 475), (504, 388, 327, 390), (504, 393, 330, 388), (504, 475, 367, 393), (505, 392, 348, 416), (505, 389, 328, 392), (505, 390, 327, 389), (505, 416, 366, 390), (506, 395, 349, 473), (506, 391, 329, 395), (506, 392, 328, 391), (506, 473, 348, 392), (507, 393, 367, 417), (507, 394, 330, 393), (507, 395, 329, 394), (507, 417, 349, 395), (508, 398, 357, 439), (508, 396, 331, 398), (508, 401, 334, 396), (508, 439, 358, 401), (509, 400, 339, 407), (509, 397, 332, 400), (509, 398, 331, 397), (509, 407, 357, 398), (510, 403, 340, 437), (510, 399, 333, 403), (510, 400, 332, 399), (510, 437, 339, 400), (511, 401, 358, 408), (511, 402, 334, 401), (511, 403, 333, 402), (511, 408, 340, 403), (512, 404, 336, 422), (512, 423, 354, 404), (512, 420, 371, 423), (512, 422, 353, 420), (513, 404, 354, 427), (513, 425, 336, 404), (513, 405, 337, 425), (513, 427, 355, 405), (514, 405, 355, 431), (514, 429, 337, 405), (514, 406, 338, 429), (514, 431, 356, 406), (515, 406, 356, 435), (515, 433, 338, 406), (515, 407, 339, 433), (515, 435, 357, 407), (516, 408, 358, 443), (516, 441, 340, 408), (516, 409, 341, 441), (516, 443, 359, 409), (517, 409, 359, 447), (517, 445, 341, 409), (517, 410, 342, 445), (517, 447, 360, 410), (518, 410, 360, 451), (518, 449, 342, 410), (518, 411, 343, 449), (518, 451, 361, 411), (519, 411, 361, 455), (519, 453, 343, 411), (519, 412, 344, 453), (519, 455, 362, 412), (520, 412, 362, 459), (520, 457, 344, 412), (520, 413, 345, 457), (520, 459, 363, 413), (521, 413, 363, 463), (521, 461, 345, 413), (521, 414, 346, 461), (521, 463, 364, 414), (522, 414, 364, 467), (522, 465, 346, 414), (522, 415, 347, 465), (522, 467, 365, 415), (523, 415, 365, 471), (523, 469, 347, 415), (523, 416, 348, 469), (523, 471, 366, 416), (524, 417, 367, 479), (524, 477, 349, 417), (524, 418, 350, 477), (524, 479, 368, 418), (525, 418, 368, 483), (525, 481, 350, 418), (525, 419, 351, 481), (525, 483, 369, 419), (526, 419, 369, 487), (526, 485, 351, 419), (526, 421, 352, 485), (526, 487, 370, 421), (527, 421, 370, 492), (527, 489, 352, 421), (527, 420, 353, 489), (527, 492, 371, 420), (528, 422, 336, 424), (528, 490, 353, 422), (528, 424, 335, 490), (529, 423, 371, 493), (529, 426, 354, 423), (530, 425, 337, 428), (530, 424, 336, 425), (530, 428, 335, 424), (531, 427, 354, 426), (531, 430, 355, 427), (532, 429, 338, 432), (532, 428, 337, 429), (532, 432, 335, 428), (533, 431, 355, 430), (533, 434, 356, 431), (534, 433, 339, 436), (534, 432, 338, 433), (534, 436, 335, 432), (535, 435, 356, 434), (535, 438, 357, 435), (536, 437, 340, 440), (536, 436, 339, 437), (536, 440, 335, 436), (537, 439, 357, 438), (537, 442, 358, 439), (538, 441, 341, 444), (538, 440, 340, 441), (538, 444, 335, 440), (539, 443, 358, 442), (539, 446, 359, 443), (540, 445, 342, 448), (540, 444, 341, 445), (540, 448, 335, 444), (541, 447, 359, 446), (541, 450, 360, 447), (542, 449, 343, 452), (542, 448, 342, 449), (542, 452, 335, 448), (543, 451, 360, 450), (543, 454, 361, 451), (544, 453, 344, 456), (544, 452, 343, 453), (544, 456, 335, 452), (545, 455, 361, 454), (545, 458, 362, 455), (546, 457, 345, 460), (546, 456, 344, 457), (546, 460, 335, 456), (547, 459, 362, 458), (547, 462, 363, 459), (548, 461, 346, 464), (548, 460, 345, 461), (548, 464, 335, 460), (549, 463, 363, 462), (549, 466, 364, 463), (550, 465, 347, 468), (550, 464, 346, 465), (550, 468, 335, 464), (551, 467, 364, 466), (551, 470, 365, 467), (552, 469, 348, 472), (552, 468, 347, 469), (552, 472, 335, 468), (553, 471, 365, 470), (553, 474, 366, 471), (554, 473, 349, 476), (554, 472, 348, 473), (554, 476, 335, 472), (555, 475, 366, 474), (555, 478, 367, 475), (556, 477, 350, 480), (556, 476, 349, 477), (556, 480, 335, 476), (557, 479, 367, 478), (557, 482, 368, 479), (558, 481, 351, 484), (558, 480, 350, 481), (558, 484, 335, 480), (559, 483, 368, 482), (559, 486, 369, 483), (560, 485, 352, 488), (560, 484, 351, 485), (560, 488, 335, 484), (561, 487, 369, 486), (561, 491, 370, 487), (562, 489, 353, 490), (562, 488, 352, 489), (562, 490, 335, 488), (563, 492, 370, 491), (563, 493, 371, 492)])
me_cylinder_005.polygons.foreach_set('use_smooth', [True] * 560)
me_cylinder_005.materials.append(mat_chrome)
me_cylinder_005.use_remesh_preserve_volume = False
me_cylinder_005.use_remesh_preserve_attributes = False
me_cylinder_005.use_mirror_vertex_groups = False
me_cylinder_005.update()
me_cylinder_002 = bpy.data.meshes.new('Cylinder.002')
me_cylinder_002.from_pydata([(2.0, 0.08, -1.05), (2.016, 0.07846, -1.05), (2.031, 0.07391, -1.05), (2.044, 0.06652, -1.05), (2.057, 0.05657, -1.05), (2.067, 0.04444, -1.05), (2.074, 0.03061, -1.05), (2.078, 0.01561, -1.05), (2.08, -6.799e-07, -1.05), (2.078, -0.01561, -1.05), (2.074, -0.03062, -1.05), (2.067, -0.04445, -1.05), (2.057, -0.05657, -1.05), (2.044, -0.06652, -1.05), (2.031, -0.07391, -1.05), (2.016, -0.07846, -1.05), (2.0, -0.08, -1.05), (1.984, -0.07846, -1.05), (1.969, -0.07391, -1.05), (1.956, -0.06652, -1.05), (1.943, -0.05657, -1.05), (1.933, -0.04445, -1.05), (1.926, -0.03062, -1.05), (1.922, -0.01561, -1.05), (1.92, -6.087e-07, -1.05), (1.922, 0.01561, -1.05), (1.926, 0.03061, -1.05), (1.933, 0.04445, -1.05), (1.943, 0.05657, -1.05), (1.956, 0.06652, -1.05), (1.969, 0.07391, -1.05), (1.984, 0.07846, -1.05), (2.0, 0.08, 1.059), (2.016, 0.07846, 1.059), (2.031, 0.07391, 1.059), (2.044, 0.06652, 1.059), (2.057, 0.05657, 1.059), (2.067, 0.04444, 1.059), (2.074, 0.03061, 1.059), (2.078, 0.01561, 1.059), (2.08, -8.655e-07, 1.059), (2.078, -0.01561, 1.059), (2.074, -0.03062, 1.059), (2.067, -0.04445, 1.059), (2.057, -0.05657, 1.059), (2.044, -0.06652, 1.059), (2.031, -0.07391, 1.059), (2.016, -0.07846, 1.059), (2.0, -0.08, 1.059), (1.984, -0.07846, 1.059), (1.969, -0.07391, 1.059), (1.956, -0.06652, 1.059), (1.943, -0.05657, 1.059), (1.933, -0.04445, 1.059), (1.926, -0.03062, 1.059), (1.922, -0.01561, 1.059), (1.92, -1.014e-06, 1.059), (1.922, 0.01561, 1.059), (1.926, 0.03061, 1.059), (1.933, 0.04444, 1.059), (1.943, 0.05657, 1.059), (1.956, 0.06652, 1.059), (1.969, 0.07391, 1.059), (1.984, 0.07846, 1.059), (2.0, -6.859e-07, -1.05), (2.016, 0.07846, 0.9405), (2.0, 0.08, 0.9405), (2.031, 0.07391, 0.9405), (2.044, 0.06652, 0.9405), (2.057, 0.05657, 0.9405), (2.067, 0.04444, 0.9405), (2.074, 0.03061, 0.9405), (2.078, 0.01561, 0.9405), (2.08, -8.559e-07, 0.9405), (2.078, -0.01561, 0.9405), (2.074, -0.03062, 0.9405), (2.067, -0.04445, 0.9405), (2.057, -0.05657, 0.9405), (2.044, -0.06652, 0.9405), (2.031, -0.07391, 0.9405), (2.016, -0.07846, 0.9405), (2.0, -0.08, 0.9405), (1.984, -0.07846, 0.9405), (1.969, -0.07391, 0.9405), (1.956, -0.06652, 0.9405), (1.943, -0.05657, 0.9405), (1.933, -0.04445, 0.9405), (1.926, -0.03062, 0.9405), (1.922, -0.01561, 0.9405), (1.92, -9.932e-07, 0.9405), (1.922, 0.01561, 0.9405), (1.926, 0.03061, 0.9405), (1.933, 0.04444, 0.9405), (1.943, 0.05657, 0.9405), (1.956, 0.06652, 0.9405), (1.969, 0.07391, 0.9405), (1.984, 0.07846, 0.9405), (2.016, 0.07846, -0.9366), (2.0, 0.08, -0.9366), (2.031, 0.07391, -0.9366), (2.044, 0.06652, -0.9366), (2.057, 0.05657, -0.9366), (2.067, 0.04444, -0.9366), (2.074, 0.03061, -0.9366), (2.078, 0.01561, -0.9366), (2.08, -6.94e-07, -0.9366), (2.078, -0.01561, -0.9366), (2.074, -0.03062, -0.9366), (2.067, -0.04445, -0.9366), (2.057, -0.05657, -0.9366), (2.044, -0.06652, -0.9366), (2.031, -0.07391, -0.9366), (2.016, -0.07846, -0.9366), (2.0, -0.08, -0.9366), (1.984, -0.07846, -0.9366), (1.969, -0.07391, -0.9366), (1.956, -0.06652, -0.9366), (1.943, -0.05657, -0.9366), (1.933, -0.04445, -0.9366), (1.926, -0.03062, -0.9366), (1.922, -0.01561, -0.9366), (1.92, -6.395e-07, -0.9366), (1.922, 0.01561, -0.9366), (1.926, 0.03061, -0.9366), (1.933, 0.04444, -0.9366), (1.943, 0.05657, -0.9366), (1.956, 0.06652, -0.9366), (1.969, 0.07391, -0.9366), (1.984, 0.07846, -0.9366), (1.988, 0.06277, -0.9366), (2.0, 0.064, -0.9366), (1.976, 0.05913, -0.9366), (1.964, 0.05321, -0.9366), (1.955, 0.04525, -0.9366), (1.947, 0.03556, -0.9366), (1.941, 0.02449, -0.9366), (1.937, 0.01249, -0.9366), (1.936, -6.61e-07, -0.9366), (1.937, -0.01249, -0.9366), (1.941, -0.02449, -0.9366), (1.947, -0.03556, -0.9366), (1.955, -0.04526, -0.9366), (1.964, -0.05321, -0.9366), (1.976, -0.05913, -0.9366), (1.988, -0.06277, -0.9366), (2.0, -0.064, -0.9366), (2.012, -0.06277, -0.9366), (2.024, -0.05913, -0.9366), (2.036, -0.05321, -0.9366), (2.045, -0.04526, -0.9366), (2.053, -0.03556, -0.9366), (2.059, -0.02449, -0.9366), (2.063, -0.01249, -0.9366), (2.064, -7.046e-07, -0.9366), (2.063, 0.01249, -0.9366), (2.059, 0.02449, -0.9366), (2.053, 0.03556, -0.9366), (2.045, 0.04525, -0.9366), (2.036, 0.05321, -0.9366), (2.024, 0.05913, -0.9366), (2.012, 0.06277, -0.9366), (2.0, 0.064, 0.9405), (1.988, 0.06277, 0.9405), (1.976, 0.05913, 0.9405), (1.964, 0.05321, 0.9405), (1.955, 0.04525, 0.9405), (1.947, 0.03556, 0.9405), (1.941, 0.02449, 0.9405), (1.937, 0.01248, 0.9405), (1.936, -9.439e-07, 0.9405), (1.937, -0.01249, 0.9405), (1.941, -0.02449, 0.9405), (1.947, -0.03556, 0.9405), (1.955, -0.04526, 0.9405), (1.964, -0.05321, 0.9405), (1.976, -0.05913, 0.9405), (1.988, -0.06277, 0.9405), (2.0, -0.064, 0.9405), (2.012, -0.06277, 0.9405), (2.024, -0.05913, 0.9405), (2.036, -0.05321, 0.9405), (2.045, -0.04526, 0.9405), (2.053, -0.03556, 0.9405), (2.059, -0.02449, 0.9405), (2.063, -0.01249, 0.9405), (2.064, -8.341e-07, 0.9405), (2.063, 0.01248, 0.9405), (2.059, 0.02449, 0.9405), (2.053, 0.03556, 0.9405), (2.045, 0.04525, 0.9405), (2.036, 0.05321, 0.9405), (2.024, 0.05913, 0.9405), (2.012, 0.06277, 0.9405), (2.0, 0.064, 1.059), (1.988, 0.06277, 1.059), (1.976, 0.05913, 1.059), (1.964, 0.05321, 1.059), (1.955, 0.04525, 1.059), (1.947, 0.03556, 1.059), (1.941, 0.02449, 1.059), (1.937, 0.01248, 1.059), (1.936, -9.768e-07, 1.059), (1.937, -0.01249, 1.059), (1.941, -0.02449, 1.059), (1.947, -0.03556, 1.059), (1.955, -0.04526, 1.059), (1.964, -0.05321, 1.059), (1.976, -0.05913, 1.059), (1.988, -0.06277, 1.059), (2.0, -0.064, 1.059), (2.012, -0.06277, 1.059), (2.024, -0.05913, 1.059), (2.036, -0.05321, 1.059), (2.045, -0.04526, 1.059), (2.053, -0.03556, 1.059), (2.059, -0.02449, 1.059), (2.063, -0.01249, 1.059), (2.064, -8.578e-07, 1.059), (2.063, 0.01248, 1.059), (2.059, 0.02449, 1.059), (2.053, 0.03556, 1.059), (2.045, 0.04525, 1.059), (2.036, 0.05321, 1.059), (2.024, 0.05913, 1.059), (2.012, 0.06277, 1.059), (2.012, 0.06277, 0.9616), (2.0, 0.064, 0.9616), (2.024, 0.05913, 0.9616), (2.036, 0.05321, 0.9616), (2.045, 0.04525, 0.9616), (2.053, 0.03556, 0.9616), (2.059, 0.02449, 0.9616), (2.063, 0.01248, 0.9616), (2.064, -8.578e-07, 0.9616), (2.063, -0.01249, 0.9616), (2.059, -0.02449, 0.9616), (2.053, -0.03556, 0.9616), (2.045, -0.04526, 0.9616), (2.036, -0.05321, 0.9616), (2.024, -0.05913, 0.9616), (2.012, -0.06277, 0.9616), (2.0, -0.064, 0.9616), (1.988, -0.06277, 0.9616), (1.976, -0.05913, 0.9616), (1.964, -0.05321, 0.9616), (1.955, -0.04526, 0.9616), (1.947, -0.03556, 0.9616), (1.941, -0.02449, 0.9616), (1.937, -0.01249, 0.9616), (1.936, -9.768e-07, 0.9616), (1.937, 0.01248, 0.9616), (1.941, 0.02449, 0.9616), (1.947, 0.03556, 0.9616), (1.955, 0.04525, 0.9616), (1.964, 0.05321, 0.9616), (1.976, 0.05913, 0.9616), (1.988, 0.06277, 0.9616), (2.0, -7.141e-07, 0.9616)], [], [(64, 0, 1), (64, 1, 2), (64, 2, 3), (64, 3, 4), (64, 4, 5), (64, 5, 6), (64, 6, 7), (64, 7, 8), (64, 8, 9), (64, 9, 10), (64, 10, 11), (64, 11, 12), (64, 12, 13), (64, 13, 14), (64, 14, 15), (64, 15, 16), (64, 16, 17), (64, 17, 18), (64, 18, 19), (64, 19, 20), (64, 20, 21), (64, 21, 22), (64, 22, 23), (64, 23, 24), (64, 24, 25), (64, 25, 26), (64, 26, 27), (64, 27, 28), (64, 28, 29), (64, 29, 30), (64, 30, 31), (31, 0, 64), (66, 32, 33, 65), (65, 33, 34, 67), (67, 34, 35, 68), (68, 35, 36, 69), (69, 36, 37, 70), (70, 37, 38, 71), (71, 38, 39, 72), (72, 39, 40, 73), (73, 40, 41, 74), (74, 41, 42, 75), (75, 42, 43, 76), (76, 43, 44, 77), (77, 44, 45, 78), (78, 45, 46, 79), (79, 46, 47, 80), (80, 47, 48, 81), (81, 48, 49, 82), (82, 49, 50, 83), (83, 50, 51, 84), (84, 51, 52, 85), (85, 52, 53, 86), (86, 53, 54, 87), (87, 54, 55, 88), (88, 55, 56, 89), (89, 56, 57, 90), (90, 57, 58, 91), (91, 58, 59, 92), (92, 59, 60, 93), (93, 60, 61, 94), (94, 61, 62, 95), (95, 62, 63, 96), (32, 66, 96, 63), (0, 98, 97, 1), (1, 97, 99, 2), (2, 99, 100, 3), (3, 100, 101, 4), (4, 101, 102, 5), (5, 102, 103, 6), (6, 103, 104, 7), (7, 104, 105, 8), (8, 105, 106, 9), (9, 106, 107, 10), (10, 107, 108, 11), (11, 108, 109, 12), (12, 109, 110, 13), (13, 110, 111, 14), (14, 111, 112, 15), (15, 112, 113, 16), (16, 113, 114, 17), (17, 114, 115, 18), (18, 115, 116, 19), (19, 116, 117, 20), (20, 117, 118, 21), (21, 118, 119, 22), (22, 119, 120, 23), (23, 120, 121, 24), (24, 121, 122, 25), (25, 122, 123, 26), (26, 123, 124, 27), (27, 124, 125, 28), (28, 125, 126, 29), (29, 126, 127, 30), (30, 127, 128, 31), (98, 0, 31, 128), (98, 128, 129, 130), (128, 127, 131, 129), (127, 126, 132, 131), (126, 125, 133, 132), (125, 124, 134, 133), (124, 123, 135, 134), (123, 122, 136, 135), (122, 121, 137, 136), (121, 120, 138, 137), (120, 119, 139, 138), (119, 118, 140, 139), (118, 117, 141, 140), (117, 116, 142, 141), (116, 115, 143, 142), (115, 114, 144, 143), (114, 113, 145, 144), (113, 112, 146, 145), (112, 111, 147, 146), (111, 110, 148, 147), (110, 109, 149, 148), (109, 108, 150, 149), (108, 107, 151, 150), (107, 106, 152, 151), (106, 105, 153, 152), (105, 104, 154, 153), (104, 103, 155, 154), (103, 102, 156, 155), (102, 101, 157, 156), (101, 100, 158, 157), (100, 99, 159, 158), (99, 97, 160, 159), (97, 98, 130, 160), (96, 66, 161, 162), (95, 96, 162, 163), (94, 95, 163, 164), (93, 94, 164, 165), (92, 93, 165, 166), (91, 92, 166, 167), (90, 91, 167, 168), (89, 90, 168, 169), (88, 89, 169, 170), (87, 88, 170, 171), (86, 87, 171, 172), (85, 86, 172, 173), (84, 85, 173, 174), (83, 84, 174, 175), (82, 83, 175, 176), (81, 82, 176, 177), (80, 81, 177, 178), (79, 80, 178, 179), (78, 79, 179, 180), (77, 78, 180, 181), (76, 77, 181, 182), (75, 76, 182, 183), (74, 75, 183, 184), (73, 74, 184, 185), (72, 73, 185, 186), (71, 72, 186, 187), (70, 71, 187, 188), (69, 70, 188, 189), (68, 69, 189, 190), (67, 68, 190, 191), (65, 67, 191, 192), (66, 65, 192, 161), (161, 130, 129, 162), (131, 163, 162, 129), (132, 164, 163, 131), (133, 165, 164, 132), (134, 166, 165, 133), (135, 167, 166, 134), (136, 168, 167, 135), (137, 169, 168, 136), (138, 170, 169, 137), (139, 171, 170, 138), (140, 172, 171, 139), (141, 173, 172, 140), (142, 174, 173, 141), (143, 175, 174, 142), (144, 176, 175, 143), (145, 177, 176, 144), (146, 178, 177, 145), (147, 179, 178, 146), (148, 180, 179, 147), (149, 181, 180, 148), (150, 182, 181, 149), (151, 183, 182, 150), (152, 184, 183, 151), (153, 185, 184, 152), (154, 186, 185, 153), (155, 187, 186, 154), (156, 188, 187, 155), (157, 189, 188, 156), (158, 190, 189, 157), (159, 191, 190, 158), (160, 192, 191, 159), (130, 161, 192, 160), (32, 63, 194, 193), (63, 62, 195, 194), (62, 61, 196, 195), (61, 60, 197, 196), (60, 59, 198, 197), (59, 58, 199, 198), (58, 57, 200, 199), (57, 56, 201, 200), (56, 55, 202, 201), (55, 54, 203, 202), (54, 53, 204, 203), (53, 52, 205, 204), (52, 51, 206, 205), (51, 50, 207, 206), (50, 49, 208, 207), (49, 48, 209, 208), (48, 47, 210, 209), (47, 46, 211, 210), (46, 45, 212, 211), (45, 44, 213, 212), (44, 43, 214, 213), (43, 42, 215, 214), (42, 41, 216, 215), (41, 40, 217, 216), (40, 39, 218, 217), (39, 38, 219, 218), (38, 37, 220, 219), (37, 36, 221, 220), (36, 35, 222, 221), (35, 34, 223, 222), (34, 33, 224, 223), (33, 32, 193, 224), (224, 193, 226, 225), (223, 224, 225, 227), (222, 223, 227, 228), (221, 222, 228, 229), (220, 221, 229, 230), (219, 220, 230, 231), (218, 219, 231, 232), (217, 218, 232, 233), (216, 217, 233, 234), (215, 216, 234, 235), (214, 215, 235, 236), (213, 214, 236, 237), (212, 213, 237, 238), (211, 212, 238, 239), (210, 211, 239, 240), (209, 210, 240, 241), (208, 209, 241, 242), (207, 208, 242, 243), (206, 207, 243, 244), (205, 206, 244, 245), (204, 205, 245, 246), (203, 204, 246, 247), (202, 203, 247, 248), (201, 202, 248, 249), (200, 201, 249, 250), (199, 200, 250, 251), (198, 199, 251, 252), (197, 198, 252, 253), (196, 197, 253, 254), (195, 196, 254, 255), (194, 195, 255, 256), (193, 194, 256, 226), (257, 225, 226), (257, 227, 225), (257, 228, 227), (257, 229, 228), (257, 230, 229), (257, 231, 230), (257, 232, 231), (257, 233, 232), (257, 234, 233), (257, 235, 234), (257, 236, 235), (257, 237, 236), (257, 238, 237), (257, 239, 238), (257, 240, 239), (257, 241, 240), (257, 242, 241), (257, 243, 242), (257, 244, 243), (257, 245, 244), (257, 246, 245), (257, 247, 246), (257, 248, 247), (257, 249, 248), (257, 250, 249), (257, 251, 250), (257, 252, 251), (257, 253, 252), (257, 254, 253), (257, 255, 254), (257, 256, 255), (257, 226, 256)])
me_cylinder_002.polygons.foreach_set('use_smooth', [0, 0, 0, 0, 0, 0, 0, 0, 0, 0, 0, 0, 0, 0, 0, 0, 0, 0, 0, 0, 0, 0, 0, 0, 0, 0, 0, 0, 0, 0, 0, 0, 1, 1, 1, 1, 1, 1, 1, 1, 1, 1, 1, 1, 1, 1, 1, 1, 1, 1, 1, 1, 1, 1, 1, 1, 1, 1, 1, 1, 1, 1, 1, 1, 1, 1, 1, 1, 1, 1, 1, 1, 1, 1, 1, 1, 1, 1, 1, 1, 1, 1, 1, 1, 1, 1, 1, 1, 1, 1, 1, 1, 1, 1, 1, 1, 0, 0, 0, 0, 0, 0, 0, 0, 0, 0, 0, 0, 0, 0, 0, 0, 0, 0, 0, 0, 0, 0, 0, 0, 0, 0, 0, 0, 0, 0, 0, 0, 0, 0, 0, 0, 0, 0, 0, 0, 0, 0, 0, 0, 0, 0, 0, 0, 0, 0, 0, 0, 0, 0, 0, 0, 0, 0, 0, 0, 0, 0, 0, 0, 1, 1, 1, 1, 1, 1, 1, 1, 1, 1, 1, 1, 1, 1, 1, 1, 1, 1, 1, 1, 1, 1, 1, 1, 1, 1, 1, 1, 1, 1, 1, 1, 0, 0, 0, 0, 0, 0, 0, 0, 0, 0, 0, 0, 0, 0, 0, 0, 0, 0, 0, 0, 0, 0, 0, 0, 0, 0, 0, 0, 0, 0, 0, 0, 0, 0, 0, 0, 0, 0, 0, 0, 0, 0, 0, 0, 0, 0, 0, 0, 0, 0, 0, 0, 0, 0, 0, 0, 0, 0, 0, 0, 0, 0, 0, 0, 0, 0, 0, 0, 0, 0, 0, 0, 0, 0, 0, 0, 0, 0, 0, 0, 0, 0, 0, 0, 0, 0, 0, 0, 0, 0, 0, 0, 0, 0, 0, 0])
me_cylinder_002.materials.append(mat_chrome)
me_cylinder_002.use_remesh_preserve_volume = False
me_cylinder_002.use_remesh_preserve_attributes = False
me_cylinder_002.use_mirror_vertex_groups = False
me_cylinder_002.update()
me_cylinder = bpy.data.meshes.new('Cylinder')
me_cylinder.from_pydata([(0.0, 1.0, -1.0), (0.1951, 0.9808, -1.0), (0.3827, 0.9239, -1.0), (0.5556, 0.8315, -1.0), (0.7071, 0.7071, -1.0), (0.8315, 0.5556, -1.0), (0.9239, 0.3827, -1.0), (0.9808, 0.1951, -1.0), (1.0, 7.55e-08, -1.0), (0.9808, -0.1951, -1.0), (0.9239, -0.3827, -1.0), (0.8315, -0.5556, -1.0), (0.7071, -0.7071, -1.0), (0.5556, -0.8315, -1.0), (0.3827, -0.9239, -1.0), (0.1951, -0.9808, -1.0), (-3.258e-07, -1.0, -1.0), (-0.1951, -0.9808, -1.0), (-0.3827, -0.9239, -1.0), (-0.5556, -0.8315, -1.0), (-0.7071, -0.7071, -1.0), (-0.8315, -0.5556, -1.0), (-0.9239, -0.3827, -1.0), (-0.9808, -0.1951, -1.0), (-1.0, 9.656e-07, -1.0), (-0.9808, 0.1951, -1.0), (-0.9239, 0.3827, -1.0), (-0.8315, 0.5556, -1.0), (-0.7071, 0.7071, -1.0), (-0.5556, 0.8315, -1.0), (-0.3827, 0.9239, -1.0), (-0.1951, 0.9808, -1.0), (1.605e-06, 1.0, 1.0), (0.1951, 0.9808, 1.0), (0.3827, 0.9239, 1.0), (0.5556, 0.8315, 1.0), (0.7071, 0.7071, 1.0), (0.8315, 0.5556, 1.0), (0.9239, 0.3827, 1.0), (0.9808, 0.1951, 1.0), (1.0, -2.245e-06, 1.0), (0.9808, -0.1951, 1.0), (0.9239, -0.3827, 1.0), (0.8315, -0.5556, 1.0), (0.7071, -0.7071, 1.0), (0.5556, -0.8315, 1.0), (0.3827, -0.9239, 1.0), (0.1951, -0.9808, 1.0), (9.298e-07, -1.0, 1.0), (-0.1951, -0.9808, 1.0), (-0.3827, -0.9239, 1.0), (-0.5556, -0.8315, 1.0), (-0.7071, -0.7071, 1.0), (-0.8315, -0.5556, 1.0), (-0.9239, -0.3827, 1.0), (-0.9808, -0.1951, 1.0), (-1.0, -4.105e-06, 1.0), (-0.9808, 0.1951, 1.0), (-0.9239, 0.3827, 1.0), (-0.8315, 0.5556, 1.0), (-0.7071, 0.7071, 1.0), (-0.5556, 0.8315, 1.0), (-0.3827, 0.9239, 1.0), (-0.1951, 0.9808, 1.0), (0.0, 0.0, 1.0), (6.962e-08, 0.5693, -1.0), (-0.1111, 0.5584, -1.0), (-0.2179, 0.526, -1.0), (-0.3163, 0.4734, -1.0), (-0.4026, 0.4026, -1.0), (-0.4734, 0.3163, -1.0), (-0.526, 0.2179, -1.0), (-0.5584, 0.1111, -1.0), (-0.5693, 6.773e-07, -1.0), (-0.5584, -0.1111, -1.0), (-0.526, -0.2179, -1.0), (-0.4734, -0.3163, -1.0), (-0.4026, -0.4026, -1.0), (-0.3163, -0.4734, -1.0), (-0.2179, -0.526, -1.0), (-0.1111, -0.5584, -1.0), (-1.159e-07, -0.5693, -1.0), (0.1111, -0.5584, -1.0), (0.2179, -0.526, -1.0), (0.3163, -0.4734, -1.0), (0.4026, -0.4026, -1.0), (0.4734, -0.3163, -1.0), (0.526, -0.2179, -1.0), (0.5584, -0.1111, -1.0), (0.5693, 1.706e-07, -1.0), (0.5584, 0.1111, -1.0), (0.526, 0.2179, -1.0), (0.4734, 0.3163, -1.0), (0.4026, 0.4026, -1.0), (0.3163, 0.4734, -1.0), (0.2179, 0.526, -1.0), (0.1111, 0.5584, -1.0)], [], [(64, 33, 32), (64, 34, 33), (64, 35, 34), (64, 36, 35), (64, 37, 36), (64, 38, 37), (64, 39, 38), (64, 40, 39), (64, 41, 40), (64, 42, 41), (64, 43, 42), (64, 44, 43), (64, 45, 44), (64, 46, 45), (64, 47, 46), (64, 48, 47), (64, 49, 48), (64, 50, 49), (64, 51, 50), (64, 52, 51), (64, 53, 52), (64, 54, 53), (64, 55, 54), (64, 56, 55), (64, 57, 56), (64, 58, 57), (64, 59, 58), (64, 60, 59), (64, 61, 60), (64, 62, 61), (64, 63, 62), (64, 32, 63), (0, 32, 33, 1), (1, 33, 34, 2), (2, 34, 35, 3), (3, 35, 36, 4), (4, 36, 37, 5), (5, 37, 38, 6), (6, 38, 39, 7), (7, 39, 40, 8), (8, 40, 41, 9), (9, 41, 42, 10), (10, 42, 43, 11), (11, 43, 44, 12), (12, 44, 45, 13), (13, 45, 46, 14), (14, 46, 47, 15), (15, 47, 48, 16), (16, 48, 49, 17), (17, 49, 50, 18), (18, 50, 51, 19), (19, 51, 52, 20), (20, 52, 53, 21), (21, 53, 54, 22), (22, 54, 55, 23), (23, 55, 56, 24), (24, 56, 57, 25), (25, 57, 58, 26), (26, 58, 59, 27), (27, 59, 60, 28), (28, 60, 61, 29), (29, 61, 62, 30), (30, 62, 63, 31), (32, 0, 31, 63), (31, 0, 65, 66), (30, 31, 66, 67), (29, 30, 67, 68), (28, 29, 68, 69), (27, 28, 69, 70), (26, 27, 70, 71), (25, 26, 71, 72), (24, 25, 72, 73), (23, 24, 73, 74), (22, 23, 74, 75), (21, 22, 75, 76), (20, 21, 76, 77), (19, 20, 77, 78), (18, 19, 78, 79), (17, 18, 79, 80), (16, 17, 80, 81), (15, 16, 81, 82), (14, 15, 82, 83), (13, 14, 83, 84), (12, 13, 84, 85), (11, 12, 85, 86), (10, 11, 86, 87), (9, 10, 87, 88), (8, 9, 88, 89), (7, 8, 89, 90), (6, 7, 90, 91), (5, 6, 91, 92), (4, 5, 92, 93), (3, 4, 93, 94), (2, 3, 94, 95), (1, 2, 95, 96), (0, 1, 96, 65)])
me_cylinder.polygons.foreach_set('use_smooth', [0, 0, 0, 0, 0, 0, 0, 0, 0, 0, 0, 0, 0, 0, 0, 0, 0, 0, 0, 0, 0, 0, 0, 0, 0, 0, 0, 0, 0, 0, 0, 0, 1, 1, 1, 1, 1, 1, 1, 1, 1, 1, 1, 1, 1, 1, 1, 1, 1, 1, 1, 1, 1, 1, 1, 1, 1, 1, 1, 1, 1, 1, 1, 1, 0, 0, 0, 0, 0, 0, 0, 0, 0, 0, 0, 0, 0, 0, 0, 0, 0, 0, 0, 0, 0, 0, 0, 0, 0, 0, 0, 0, 0, 0, 0, 0])
me_cylinder.polygons.foreach_set('material_index', [0, 0, 0, 0, 0, 0, 0, 0, 0, 0, 0, 0, 0, 0, 0, 0, 0, 0, 0, 0, 0, 0, 0, 0, 0, 0, 0, 0, 0, 0, 0, 0, 1, 1, 1, 1, 1, 1, 1, 1, 1, 1, 1, 1, 1, 1, 1, 1, 1, 1, 1, 1, 1, 1, 1, 1, 1, 1, 1, 1, 1, 1, 1, 1, 0, 0, 0, 0, 0, 0, 0, 0, 0, 0, 0, 0, 0, 0, 0, 0, 0, 0, 0, 0, 0, 0, 0, 0, 0, 0, 0, 0, 0, 0, 0, 0])
_uv = me_cylinder.uv_layers.new(name='UVMap')
_uv.uv.foreach_set('vector', [0.5076, 0.5305, 0.6074, 0.8593, 0.5413, 0.8725, 0.5076, 0.5305, 0.6696, 0.8335, 0.6074, 0.8593, 0.5076, 0.5305, 0.7256, 0.7961, 0.6696, 0.8335, 0.5076, 0.5305, 0.7732, 0.7485, 0.7256, 0.7961, 0.5076, 0.5305, 0.8107, 0.6925, 0.7732, 0.7485, 0.5076, 0.5305, 0.8364, 0.6303, 0.8107, 0.6925, 0.5076, 0.5305, 0.8496, 0.5642, 0.8364, 0.6303, 0.5076, 0.5305, 0.8496, 0.4968, 0.8496, 0.5642, 0.5076, 0.5305, 0.8364, 0.4308, 0.8496, 0.4968, 0.5076, 0.5305, 0.8107, 0.3685, 0.8364, 0.4308, 0.5076, 0.5305, 0.7732, 0.3125, 0.8107, 0.3685, 0.5076, 0.5305, 0.7256, 0.2649, 0.7732, 0.3125, 0.5076, 0.5305, 0.6696, 0.2275, 0.7256, 0.2649, 0.5076, 0.5305, 0.6074, 0.2017, 0.6696, 0.2275, 0.5076, 0.5305, 0.5413, 0.1886, 0.6074, 0.2017, 0.5076, 0.5305, 0.474, 0.1886, 0.5413, 0.1886, 0.5076, 0.5305, 0.4079, 0.2017, 0.474, 0.1886, 0.5076, 0.5305, 0.3457, 0.2275, 0.4079, 0.2017, 0.5076, 0.5305, 0.2897, 0.2649, 0.3457, 0.2275, 0.5076, 0.5305, 0.242, 0.3125, 0.2897, 0.2649, 0.5076, 0.5305, 0.2046, 0.3685, 0.242, 0.3125, 0.5076, 0.5305, 0.1788, 0.4308, 0.2046, 0.3685, 0.5076, 0.5305, 0.1657, 0.4968, 0.1788, 0.4308, 0.5076, 0.5305, 0.1657, 0.5642, 0.1657, 0.4968, 0.5076, 0.5305, 0.1788, 0.6303, 0.1657, 0.5642, 0.5076, 0.5305, 0.2046, 0.6925, 0.1788, 0.6303, 0.5076, 0.5305, 0.242, 0.7485, 0.2046, 0.6925, 0.5076, 0.5305, 0.2896, 0.7961, 0.242, 0.7485, 0.5076, 0.5305, 0.3457, 0.8335, 0.2896, 0.7961, 0.5076, 0.5305, 0.4079, 0.8593, 0.3457, 0.8335, 0.5076, 0.5305, 0.4739, 0.8725, 0.4079, 0.8593, 0.5076, 0.5305, 0.5413, 0.8725, 0.4739, 0.8725, 0.0, 0.0, 1.0, 0.0, 1.0, 1.0, 0.0, 1.0, 0.0, 0.0, 1.0, 0.0, 1.0, 1.0, 0.0, 1.0, 0.0, 0.0, 1.0, 0.0, 1.0, 1.0, 0.0, 1.0, 0.0, 0.0, 1.0, 0.0, 1.0, 1.0, 0.0, 1.0, 0.0, 0.0, 1.0, 0.0, 1.0, 1.0, 0.0, 1.0, 0.0, 0.0, 1.0, 0.0, 1.0, 1.0, 0.0, 1.0, 0.0, 0.0, 1.0, 0.0, 1.0, 1.0, 0.0, 1.0, 0.0, 0.0, 1.0, 0.0, 1.0, 1.0, 0.0, 1.0, 0.0, 0.0, 1.0, 0.0, 1.0, 1.0, 0.0, 1.0, 0.0, 0.0, 1.0, 0.0, 1.0, 1.0, 0.0, 1.0, 0.0, 0.0, 1.0, 0.0, 1.0, 1.0, 0.0, 1.0, 0.0, 0.0, 1.0, 0.0, 1.0, 1.0, 0.0, 1.0, 0.0, 0.0, 1.0, 0.0, 1.0, 1.0, 0.0, 1.0, 0.0, 0.0, 1.0, 0.0, 1.0, 1.0, 0.0, 1.0, 0.0, 0.0, 1.0, 0.0, 1.0, 1.0, 0.0, 1.0, 0.0, 0.0, 1.0, 0.0, 1.0, 1.0, 0.0, 1.0, 0.0, 0.0, 1.0, 0.0, 1.0, 1.0, 0.0, 1.0, 0.0, 0.0, 1.0, 0.0, 1.0, 1.0, 0.0, 1.0, 0.0, 0.0, 1.0, 0.0, 1.0, 1.0, 0.0, 1.0, 0.0, 0.0, 1.0, 0.0, 1.0, 1.0, 0.0, 1.0, 0.0, 0.0, 1.0, 0.0, 1.0, 1.0, 0.0, 1.0, 0.0, 0.0, 1.0, 0.0, 1.0, 1.0, 0.0, 1.0, 0.0, 0.0, 1.0, 0.0, 1.0, 1.0, 0.0, 1.0, 0.0, 0.0, 1.0, 0.0, 1.0, 1.0, 0.0, 1.0, 0.0, 0.0, 1.0, 0.0, 1.0, 1.0, 0.0, 1.0, 0.0, 0.0, 1.0, 0.0, 1.0, 1.0, 0.0, 1.0, 0.0, 0.0, 1.0, 0.0, 1.0, 1.0, 0.0, 1.0, 0.0, 0.0, 1.0, 0.0, 1.0, 1.0, 0.0, 1.0, 0.0, 0.0, 1.0, 0.0, 1.0, 1.0, 0.0, 1.0, 0.0, 0.0, 1.0, 0.0, 1.0, 1.0, 0.0, 1.0, 0.0, 0.0, 1.0, 0.0, 1.0, 1.0, 0.0, 1.0, 0.0, 0.0, 1.0, 0.0, 1.0, 1.0, 0.0, 1.0, 0.4464, 0.8042, 0.5004, 0.8095, 0.5004, 0.6903, 0.4696, 0.6873, 0.3945, 0.7884, 0.4464, 0.8042, 0.4696, 0.6873, 0.4401, 0.6783, 0.3466, 0.7629, 0.3945, 0.7884, 0.4401, 0.6783, 0.4128, 0.6638, 0.3047, 0.7284, 0.3466, 0.7629, 0.4128, 0.6638, 0.389, 0.6442, 0.2703, 0.6865, 0.3047, 0.7284, 0.389, 0.6442, 0.3694, 0.6203, 0.2447, 0.6387, 0.2703, 0.6865, 0.3694, 0.6203, 0.3548, 0.593, 0.2289, 0.5867, 0.2447, 0.6387, 0.3548, 0.593, 0.3458, 0.5635, 0.2236, 0.5327, 0.2289, 0.5867, 0.3458, 0.5635, 0.3428, 0.5327, 0.2289, 0.4787, 0.2236, 0.5327, 0.3428, 0.5327, 0.3458, 0.502, 0.2447, 0.4268, 0.2289, 0.4787, 0.3458, 0.502, 0.3548, 0.4724, 0.2703, 0.379, 0.2447, 0.4268, 0.3548, 0.4724, 0.3694, 0.4452, 0.3047, 0.337, 0.2703, 0.379, 0.3694, 0.4452, 0.389, 0.4213, 0.3466, 0.3026, 0.3047, 0.337, 0.389, 0.4213, 0.4128, 0.4017, 0.3945, 0.277, 0.3466, 0.3026, 0.4128, 0.4017, 0.4401, 0.3872, 0.4464, 0.2613, 0.3945, 0.277, 0.4401, 0.3872, 0.4696, 0.3782, 0.5004, 0.256, 0.4464, 0.2613, 0.4696, 0.3782, 0.5004, 0.3752, 0.5544, 0.2613, 0.5004, 0.256, 0.5004, 0.3752, 0.5311, 0.3782, 0.6063, 0.277, 0.5544, 0.2613, 0.5311, 0.3782, 0.5607, 0.3872, 0.6542, 0.3026, 0.6063, 0.277, 0.5607, 0.3872, 0.5879, 0.4017, 0.6961, 0.337, 0.6542, 0.3026, 0.5879, 0.4017, 0.6118, 0.4213, 0.7305, 0.379, 0.6961, 0.337, 0.6118, 0.4213, 0.6314, 0.4452, 0.7561, 0.4268, 0.7305, 0.379, 0.6314, 0.4452, 0.646, 0.4724, 0.7718, 0.4787, 0.7561, 0.4268, 0.646, 0.4724, 0.6549, 0.502, 0.7772, 0.5327, 0.7718, 0.4787, 0.6549, 0.502, 0.658, 0.5327, 0.7718, 0.5867, 0.7772, 0.5327, 0.658, 0.5327, 0.6549, 0.5635, 0.7561, 0.6387, 0.7718, 0.5867, 0.6549, 0.5635, 0.646, 0.593, 0.7305, 0.6865, 0.7561, 0.6387, 0.646, 0.593, 0.6314, 0.6203, 0.6961, 0.7284, 0.7305, 0.6865, 0.6314, 0.6203, 0.6118, 0.6442, 0.6542, 0.7629, 0.6961, 0.7284, 0.6118, 0.6442, 0.5879, 0.6638, 0.6063, 0.7884, 0.6542, 0.7629, 0.5879, 0.6638, 0.5607, 0.6783, 0.5544, 0.8042, 0.6063, 0.7884, 0.5607, 0.6783, 0.5311, 0.6873, 0.5004, 0.8095, 0.5544, 0.8042, 0.5311, 0.6873, 0.5004, 0.6903])
me_cylinder.materials.append(mat_drum_top)
me_cylinder.materials.append(mat_drum_sleeve)
me_cylinder.use_remesh_preserve_volume = False
me_cylinder.use_remesh_preserve_attributes = False
me_cylinder.use_mirror_vertex_groups = False
me_cylinder.update()

# ---- curves / text
cu_beziercircle_001 = bpy.data.curves.new('BezierCircle.001', 'CURVE')
cu_beziercircle_001.dimensions = '3D'
_sp = cu_beziercircle_001.splines.new('BEZIER'); _sp.bezier_points.add(3)
_sp.bezier_points.foreach_set('co', [-1.0, 0.0, 0.0, 0.0, 1.0, 0.0, 1.0, 0.0, 0.0, 0.0, -1.0, 0.0])
_sp.bezier_points.foreach_set('handle_left', [-1.0, -0.5521, 0.0, -0.5521, 1.0, 0.0, 1.0, 0.5521, 0.0, 0.5521, -1.0, 0.0])
_sp.bezier_points.foreach_set('handle_right', [-1.0, 0.5521, 0.0, 0.5521, 1.0, 0.0, 1.0, -0.5521, 0.0, -0.5521, -1.0, 0.0])
for _p, _l, _r in zip(_sp.bezier_points, ['AUTO', 'AUTO', 'AUTO', 'AUTO'], ['AUTO', 'AUTO', 'AUTO', 'AUTO']): _p.handle_left_type = _l; _p.handle_right_type = _r
_sp.order_u = 0
_sp.order_v = 0
_sp.use_cyclic_u = True
cu_beziercircle_001.use_path = True
cu_beziercircle_001.use_path_clamp = True
cu_beziercircle_001.bevel_resolution = 0
cu_beziercircle_001.fill_mode = 'HALF'
cu_beziercircle_003 = bpy.data.curves.new('BezierCircle.003', 'CURVE')
cu_beziercircle_003.dimensions = '3D'
_sp = cu_beziercircle_003.splines.new('BEZIER'); _sp.bezier_points.add(3)
_sp.bezier_points.foreach_set('co', [-1.0, 0.0, 0.0, 0.0, 1.0, 0.0, 1.0, 0.0, 0.0, 0.0, -1.0, 0.0])
_sp.bezier_points.foreach_set('handle_left', [-1.0, -0.5521, 0.0, -0.5521, 1.0, 0.0, 1.0, 0.5521, 0.0, 0.5521, -1.0, 0.0])
_sp.bezier_points.foreach_set('handle_right', [-1.0, 0.5521, 0.0, 0.5521, 1.0, 0.0, 1.0, -0.5521, 0.0, -0.5521, -1.0, 0.0])
for _p, _l, _r in zip(_sp.bezier_points, ['AUTO', 'AUTO', 'AUTO', 'AUTO'], ['AUTO', 'AUTO', 'AUTO', 'AUTO']): _p.handle_left_type = _l; _p.handle_right_type = _r
_sp.order_u = 0
_sp.order_v = 0
_sp.use_cyclic_u = True
cu_beziercircle_003.materials.append(mat_chrome)
cu_beziercircle_003.use_path = True
cu_beziercircle_003.use_path_clamp = True
cu_beziercircle_003.bevel_mode = 'OBJECT'
cu_beziercircle_003.bevel_resolution = 0
cu_beziercircle_003.fill_mode = 'HALF'
cu_beziercircle_002 = bpy.data.curves.new('BezierCircle.002', 'CURVE')
cu_beziercircle_002.dimensions = '3D'
_sp = cu_beziercircle_002.splines.new('BEZIER'); _sp.bezier_points.add(3)
_sp.bezier_points.foreach_set('co', [-1.0, 0.0, 0.0, 0.0, 1.0, 0.0, 1.0, 0.0, 0.0, 0.0, -1.0, 0.0])
_sp.bezier_points.foreach_set('handle_left', [-1.0, -0.5521, 0.0, -0.5521, 1.0, 0.0, 1.0, 0.5521, 0.0, 0.5521, -1.0, 0.0])
_sp.bezier_points.foreach_set('handle_right', [-1.0, 0.5521, 0.0, 0.5521, 1.0, 0.0, 1.0, -0.5521, 0.0, -0.5521, -1.0, 0.0])
for _p, _l, _r in zip(_sp.bezier_points, ['AUTO', 'AUTO', 'AUTO', 'AUTO'], ['AUTO', 'AUTO', 'AUTO', 'AUTO']): _p.handle_left_type = _l; _p.handle_right_type = _r
_sp.order_u = 0
_sp.order_v = 0
_sp.use_cyclic_u = True
cu_beziercircle_002.materials.append(mat_chrome)
cu_beziercircle_002.use_path = True
cu_beziercircle_002.use_path_clamp = True
cu_beziercircle_002.bevel_mode = 'OBJECT'
cu_beziercircle_002.bevel_resolution = 0
cu_beziercircle_002.fill_mode = 'HALF'

# ---- objects
ob_icosphere = bpy.data.objects.new('Icosphere', me_icosphere)
ob_empty = bpy.data.objects.new('Empty', None)
ob_cylinder_002 = bpy.data.objects.new('Cylinder.002', me_cylinder_005)
ob_beziercircle = bpy.data.objects.new('BezierCircle', cu_beziercircle_001)
ob_beziercircle_003 = bpy.data.objects.new('BezierCircle.003', cu_beziercircle_003)
ob_beziercircle_002 = bpy.data.objects.new('BezierCircle.002', cu_beziercircle_002)
ob_beziercircle_001 = bpy.data.objects.new('BezierCircle.001', cu_beziercircle_002)
ob_cylinder_001 = bpy.data.objects.new('Cylinder.001', me_cylinder_002)
ob_cylinder = bpy.data.objects.new('Cylinder', me_cylinder)
ob_lamp = bpy.data.objects.new('Lamp', light_lamp)
ob_camera = bpy.data.objects.new('Camera', cam_camera)

# ---- transforms, parenting, visibility, modifiers, constraints
ob_icosphere.location = (-0.07433, 1.499, 5.719)
ob_icosphere.scale = (0.9552, 0.9552, 0.9552)
ob_icosphere.lineart.crease_threshold = 0.0
_m = ob_icosphere.modifiers.new('Subsurf', 'SUBSURF')
_m.uv_smooth = 'PRESERVE_CORNERS'
_m.levels = 2
_m.render_levels = 3
_m.show_only_control_edges = False
ob_empty.location = (0.0, 0.0, 0.0)
ob_empty.rotation_euler = (0.0, 0.0, 0.7854)
ob_empty.empty_image_offset = (0.0, 0.0)
ob_empty.lineart.crease_threshold = 0.0
ob_cylinder_002.location = (0.0, 0.0, 0.0)
ob_cylinder_002.lineart.crease_threshold = 0.0
_m = ob_cylinder_002.modifiers.new('Array', 'ARRAY')
_m.count = 8
_m.constant_offset_displace = (0.0, 0.0, 0.0)
_m.use_relative_offset = False
_m.use_object_offset = True
_m.offset_object = ob_empty
ob_beziercircle.location = (0.0, 0.0, 0.0)
ob_beziercircle.scale = (0.02, 0.02, 0.02)
ob_beziercircle.lineart.crease_threshold = 0.0
ob_beziercircle_003.location = (0.0, 0.0, 0.7183)
ob_beziercircle_003.scale = (2.0, 2.0, 2.0)
ob_beziercircle_003.lineart.crease_threshold = 0.0
ob_beziercircle_002.location = (0.0, 0.0, 1.0)
ob_beziercircle_002.scale = (2.0, 2.0, 2.0)
ob_beziercircle_002.lineart.crease_threshold = 0.0
ob_beziercircle_001.location = (0.0, 0.0, -1.0)
ob_beziercircle_001.scale = (2.0, 2.0, 2.0)
ob_beziercircle_001.lineart.crease_threshold = 0.0
ob_cylinder_001.location = (0.0, 0.0, 0.0)
ob_cylinder_001.lineart.crease_threshold = 0.0
_m = ob_cylinder_001.modifiers.new('Array', 'ARRAY')
_m.count = 8
_m.curve = ob_beziercircle
_m.constant_offset_displace = (4.961, 0.0, 0.0)
_m.use_relative_offset = False
_m.relative_offset_displace = (0.0, 0.0, 0.0)
_m.use_object_offset = True
_m.offset_object = ob_empty
ob_cylinder.location = (0.0, 0.0, 0.0)
ob_cylinder.scale = (2.0, 2.0, 1.0)
ob_cylinder.lineart.crease_threshold = 0.0
ob_lamp.location = (4.076, 1.005, 5.904)
ob_lamp.rotation_euler = (0.6503, 0.05522, 1.866)
ob_lamp.lock_rotations_4d = False
ob_lamp.empty_display_type = 'ARROWS'
ob_lamp.color = (0.0, 0.0, 0.0, 0.0)
ob_lamp.lineart.crease_threshold = 0.0
ob_camera.location = (7.481, -6.508, 5.344)
ob_camera.rotation_euler = (1.109, 0.01082, 0.8149)
ob_camera.lock_rotations_4d = False
ob_camera.empty_display_type = 'ARROWS'
ob_camera.color = (0.0, 0.0, 0.0, 0.0)
ob_camera.display_type = 'WIRE'
ob_camera.lineart.crease_threshold = 0.0
cu_beziercircle_003.bevel_object = ob_beziercircle
cu_beziercircle_002.bevel_object = ob_beziercircle

# ---- collection membership
col_collection_1.objects.link(ob_icosphere)
col_collection_1.objects.link(ob_empty)
col_collection_1.objects.link(ob_cylinder_002)
col_collection_1.objects.link(ob_beziercircle)
col_collection_1.objects.link(ob_beziercircle_003)
col_collection_1.objects.link(ob_beziercircle_002)
col_collection_1.objects.link(ob_beziercircle_001)
col_collection_1.objects.link(ob_cylinder_001)
col_collection_1.objects.link(ob_cylinder)
col_collection_1.objects.link(ob_lamp)
col_collection_1.objects.link(ob_camera)

# ---- scene / render settings (as saved in the file)
scene.camera = ob_camera
scene.frame_start = 1; scene.frame_end = 250; scene.frame_set(216)
scene.render.engine = 'CYCLES'
scene.render.image_settings.color_mode = 'RGB'
scene.render.image_settings.compression = 90
scene.render.resolution_percentage = 50
scene.render.dither_intensity = 0.0
scene.render.bake_margin = 2
scene.render.bake_bias = 0.0
scene.cycles.use_denoising = False
scene.cycles.samples = 100
scene.cycles.sampling_pattern = 'TABULATED_SOBOL'
scene.cycles.light_sampling_threshold = 0.0
scene.cycles.use_adaptive_sampling = False
scene.cycles.use_light_tree = False
scene.cycles.blur_glossy = 0.0
scene.cycles.volume_bounces = 1
scene.cycles.pixel_filter_type = 'GAUSSIAN'
scene.cycles.sample_clamp_indirect = 0.0
scene.view_settings.view_transform = 'Standard'
bpy.context.view_layer.update()
